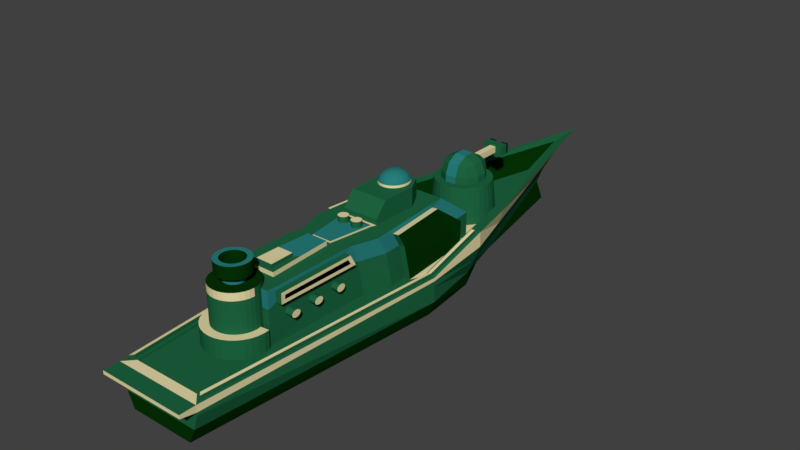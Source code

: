 # Source: ship01-main_warship01_pay.blend  (saved by Blender 2.79.0; exported with 4.5.12 LTS)
import bpy
from mathutils import Matrix  # noqa: F401  (used for matrix-valued properties, if any)

bpy.ops.wm.read_factory_settings(use_empty=True)
scene = bpy.context.scene
scene.name = 'Scene'

# ---- collections
col_collection_1 = bpy.data.collections.new('Collection 1'); scene.collection.children.link(col_collection_1)

# ---- materials (node trees are filled in below, after node groups)
mat_material_017 = bpy.data.materials.new('Material.017')
mat_material_017.alpha_threshold = 0.0
mat_material_017.use_transparent_shadow = False
mat_material_017.diffuse_color = (0.01339, 0.1329, 0.05372, 1.0)
mat_material_017.roughness = 0.5
mat_material_017.specular_intensity = 0.0
mat_material_018 = bpy.data.materials.new('Material.018')
mat_material_018.alpha_threshold = 0.0
mat_material_018.use_transparent_shadow = False
mat_material_018.diffuse_color = (0.001768, 0.0331, 0.001548, 1.0)
mat_material_018.roughness = 0.5
mat_material_018.specular_intensity = 0.0
mat_material_019 = bpy.data.materials.new('Material.019')
mat_material_019.alpha_threshold = 0.0
mat_material_019.use_transparent_shadow = False
mat_material_019.diffuse_color = (0.02107, 0.214, 0.2045, 1.0)
mat_material_019.roughness = 0.5
mat_material_019.specular_intensity = 0.0
mat_material_020 = bpy.data.materials.new('Material.020')
mat_material_020.alpha_threshold = 0.0
mat_material_020.use_transparent_shadow = False
mat_material_020.diffuse_color = (0.7874, 0.7033, 0.3951, 1.0)
mat_material_020.roughness = 0.5
mat_material_021 = bpy.data.materials.new('Material.021')
mat_material_021.alpha_threshold = 0.0
mat_material_021.use_transparent_shadow = False
mat_material_021.diffuse_color = (0.0, 0.0, 0.0, 1.0)
mat_material_021.roughness = 0.5
mat_material_021.specular_intensity = 0.0

# ---- material node trees

# ---- world
world_world = bpy.data.worlds.new('World'); scene.world = world_world
world_world.color = (0.05088, 0.05088, 0.05088)
world_world.use_sun_shadow = False
world_world.sun_shadow_jitter_overblur = 0.0
world_world.cycles.sampling_method = 'MANUAL'

# ---- meshes
me_circle = bpy.data.meshes.new('Circle')
me_circle.from_pydata([(0.1574, -0.03201, 1.397), (0.1746, -0.0337, 1.397), (0.1911, -0.03871, 1.397), (0.2063, -0.04684, 1.397), (0.2197, -0.05779, 1.397), (0.2306, -0.07113, 1.397), (0.2388, -0.08634, 1.397), (0.2438, -0.1029, 1.397), (0.2455, -0.12, 1.397), (0.2438, -0.1372, 1.397), (0.2388, -0.1537, 1.397), (0.2306, -0.1689, 1.397), (0.2197, -0.1823, 1.397), (0.2063, -0.1932, 1.397), (0.1911, -0.2014, 1.397), (0.1746, -0.2064, 1.397), (0.1574, -0.2081, 1.397), (0.1403, -0.2064, 1.397), (0.1237, -0.2014, 1.397), (0.1085, -0.1932, 1.397), (0.09519, -0.1823, 1.397), (0.08424, -0.1689, 1.397), (0.07611, -0.1537, 1.397), (0.0711, -0.1372, 1.397), (0.06941, -0.12, 1.397), (0.0711, -0.1029, 1.397), (0.07611, -0.08634, 1.397), (0.08424, -0.07113, 1.397), (0.09519, -0.05779, 1.397), (0.1085, -0.04684, 1.397), (0.1237, -0.03871, 1.397), (0.1403, -0.0337, 1.397), (-0.5886, -1.825, 0.5949), (0.6322, -1.825, 0.5949), (-0.5886, -1.827, 0.5791), (0.6322, -1.827, 0.5791), (-0.5886, -1.831, 0.5639), (0.6322, -1.831, 0.5639), (-0.5886, -1.839, 0.5499), (0.6322, -1.839, 0.5499), (-0.5886, -1.849, 0.5377), (0.6322, -1.849, 0.5377), (-0.5886, -1.861, 0.5276), (0.6322, -1.861, 0.5276), (-0.5886, -1.875, 0.5201), (0.6322, -1.875, 0.5201), (-0.5886, -1.89, 0.5155), (0.6322, -1.89, 0.5155), (-0.5886, -1.906, 0.5139), (0.6322, -1.906, 0.5139), (-0.5886, -1.922, 0.5155), (0.6322, -1.922, 0.5155), (-0.5886, -1.937, 0.5201), (0.6322, -1.937, 0.5201), (-0.5886, -1.951, 0.5276), (0.6322, -1.951, 0.5276), (-0.5886, -1.963, 0.5377), (0.6322, -1.963, 0.5377), (-0.5886, -1.973, 0.5499), (0.6322, -1.973, 0.5499), (-0.5886, -1.981, 0.5639), (0.6322, -1.981, 0.5639), (-0.5886, -1.985, 0.5791), (0.6322, -1.985, 0.5791), (-0.5886, -1.987, 0.5949), (0.6322, -1.987, 0.5949), (-0.5886, -1.985, 0.6107), (0.6322, -1.985, 0.6107), (-0.5886, -1.981, 0.6259), (0.6322, -1.981, 0.6259), (-0.5886, -1.973, 0.6399), (0.6322, -1.973, 0.6399), (-0.5886, -1.963, 0.6521), (0.6322, -1.963, 0.6521), (-0.5886, -1.951, 0.6622), (0.6322, -1.951, 0.6622), (-0.5886, -1.937, 0.6697), (0.6322, -1.937, 0.6697), (-0.5886, -1.922, 0.6743), (0.6322, -1.922, 0.6743), (-0.5886, -1.906, 0.6758), (0.6322, -1.906, 0.6758), (-0.5886, -1.89, 0.6743), (0.6322, -1.89, 0.6743), (-0.5886, -1.875, 0.6697), (0.6322, -1.875, 0.6697), (-0.5886, -1.861, 0.6622), (0.6322, -1.861, 0.6622), (-0.5886, -1.849, 0.6521), (0.6322, -1.849, 0.6521), (-0.5886, -1.839, 0.6399), (0.6322, -1.839, 0.6399), (-0.5886, -1.831, 0.6259), (0.6322, -1.831, 0.6259), (-0.5886, -1.827, 0.6107), (0.6322, -1.827, 0.6107), (-0.5886, -1.371, 0.5949), (0.6322, -1.371, 0.5949), (-0.5886, -1.373, 0.5791), (0.6322, -1.373, 0.5791), (-0.5886, -1.377, 0.5639), (0.6322, -1.377, 0.5639), (-0.5886, -1.385, 0.5499), (0.6322, -1.385, 0.5499), (-0.5886, -1.395, 0.5377), (0.6322, -1.395, 0.5377), (-0.5886, -1.407, 0.5276), (0.6322, -1.407, 0.5276), (-0.5886, -1.421, 0.5201), (0.6322, -1.421, 0.5201), (-0.5886, -1.436, 0.5155), (0.6322, -1.436, 0.5155), (-0.5886, -1.452, 0.5139), (0.6322, -1.452, 0.5139), (-0.5886, -1.468, 0.5155), (0.6322, -1.468, 0.5155), (-0.5886, -1.483, 0.5201), (0.6322, -1.483, 0.5201), (-0.5886, -1.497, 0.5276), (0.6322, -1.497, 0.5276), (-0.5886, -1.509, 0.5377), (0.6322, -1.509, 0.5377), (-0.5886, -1.519, 0.5499), (0.6322, -1.519, 0.5499), (-0.5886, -1.527, 0.5639), (0.6322, -1.527, 0.5639), (-0.5886, -1.531, 0.5791), (0.6322, -1.531, 0.5791), (-0.5886, -1.533, 0.5949), (0.6322, -1.533, 0.5949), (-0.5886, -1.531, 0.6107), (0.6322, -1.531, 0.6107), (-0.5886, -1.527, 0.6259), (0.6322, -1.527, 0.6259), (-0.5886, -1.519, 0.6399), (0.6322, -1.519, 0.6399), (-0.5886, -1.509, 0.6521), (0.6322, -1.509, 0.6521), (-0.5886, -1.497, 0.6622), (0.6322, -1.497, 0.6622), (-0.5886, -1.483, 0.6697), (0.6322, -1.483, 0.6697), (-0.5886, -1.468, 0.6743), (0.6322, -1.468, 0.6743), (-0.5886, -1.452, 0.6758), (0.6322, -1.452, 0.6758), (-0.5886, -1.436, 0.6743), (0.6322, -1.436, 0.6743), (-0.5886, -1.421, 0.6697), (0.6322, -1.421, 0.6697), (-0.5886, -1.407, 0.6622), (0.6322, -1.407, 0.6622), (-0.5886, -1.395, 0.6521), (0.6322, -1.395, 0.6521), (-0.5886, -1.385, 0.6399), (0.6322, -1.385, 0.6399), (-0.5886, -1.377, 0.6259), (0.6322, -1.377, 0.6259), (-0.5886, -1.373, 0.6107), (0.6322, -1.373, 0.6107), (-0.5886, -0.9129, 0.5949), (0.6322, -0.9129, 0.5949), (-0.5886, -0.9145, 0.5791), (0.6322, -0.9145, 0.5791), (-0.5886, -0.9191, 0.5639), (0.6322, -0.9191, 0.5639), (-0.5886, -0.9266, 0.5499), (0.6322, -0.9266, 0.5499), (-0.5886, -0.9367, 0.5377), (0.6322, -0.9367, 0.5377), (-0.5886, -0.9489, 0.5276), (0.6322, -0.9489, 0.5276), (-0.5886, -0.9629, 0.5201), (0.6322, -0.9629, 0.5201), (-0.5886, -0.9781, 0.5155), (0.6322, -0.9781, 0.5155), (-0.5886, -0.9939, 0.5139), (0.6322, -0.9939, 0.5139), (-0.5886, -1.01, 0.5155), (0.6322, -1.01, 0.5155), (-0.5886, -1.025, 0.5201), (0.6322, -1.025, 0.5201), (-0.5886, -1.039, 0.5276), (0.6322, -1.039, 0.5276), (-0.5886, -1.051, 0.5377), (0.6322, -1.051, 0.5377), (-0.5886, -1.061, 0.5499), (0.6322, -1.061, 0.5499), (-0.5886, -1.069, 0.5639), (0.6322, -1.069, 0.5639), (-0.5886, -1.073, 0.5791), (0.6322, -1.073, 0.5791), (-0.5886, -1.075, 0.5949), (0.6322, -1.075, 0.5949), (-0.5886, -1.073, 0.6107), (0.6322, -1.073, 0.6107), (-0.5886, -1.069, 0.6259), (0.6322, -1.069, 0.6259), (-0.5886, -1.061, 0.6399), (0.6322, -1.061, 0.6399), (-0.5886, -1.051, 0.6521), (0.6322, -1.051, 0.6521), (-0.5886, -1.039, 0.6622), (0.6322, -1.039, 0.6622), (-0.5886, -1.025, 0.6697), (0.6322, -1.025, 0.6697), (-0.5886, -1.01, 0.6743), (0.6322, -1.01, 0.6743), (-0.5886, -0.9939, 0.6758), (0.6322, -0.9939, 0.6758), (-0.5886, -0.9781, 0.6743), (0.6322, -0.9781, 0.6743), (-0.5886, -0.9629, 0.6697), (0.6322, -0.9629, 0.6697), (-0.5886, -0.9489, 0.6622), (0.6322, -0.9489, 0.6622), (-0.5886, -0.9367, 0.6521), (0.6322, -0.9367, 0.6521), (-0.5886, -0.9266, 0.6399), (0.6322, -0.9266, 0.6399), (-0.5886, -0.9191, 0.6259), (0.6322, -0.9191, 0.6259), (-0.5886, -0.9145, 0.6107), (0.6322, -0.9145, 0.6107), (-0.1049, -0.03201, 1.396), (-0.08773, -0.0337, 1.396), (-0.07122, -0.03871, 1.396), (-0.056, -0.04684, 1.396), (-0.04266, -0.05779, 1.396), (-0.03171, -0.07113, 1.396), (-0.02358, -0.08634, 1.396), (-0.01857, -0.1029, 1.396), (-0.01688, -0.12, 1.396), (-0.01857, -0.1372, 1.396), (-0.02358, -0.1537, 1.396), (-0.03171, -0.1689, 1.396), (-0.04266, -0.1823, 1.396), (-0.056, -0.1932, 1.396), (-0.07122, -0.2014, 1.396), (-0.08773, -0.2064, 1.396), (-0.1049, -0.2081, 1.396), (-0.1221, -0.2064, 1.396), (-0.1386, -0.2014, 1.396), (-0.1538, -0.1932, 1.396), (-0.1671, -0.1823, 1.396), (-0.1781, -0.1689, 1.396), (-0.1862, -0.1537, 1.396), (-0.1912, -0.1372, 1.396), (-0.1929, -0.12, 1.396), (-0.1912, -0.1029, 1.396), (-0.1862, -0.08634, 1.396), (-0.1781, -0.07113, 1.396), (-0.1671, -0.05779, 1.396), (-0.1538, -0.04684, 1.396), (-0.1386, -0.03871, 1.396), (-0.1221, -0.0337, 1.396), (-0.01529, 5.301, -0.8476), (0.5562, -3.865, -0.8476), (-0.5868, -3.865, -0.8476), (-0.01529, 5.632, 0.5412), (0.6519, -3.682, 0.09156), (-0.6825, -3.682, 0.09156), (-0.01529, 5.108, -0.3107), (-0.01529, 5.269, -0.0715), (-0.01529, 5.611, 0.2082), (0.6734, -3.865, -0.4957), (0.7564, -3.865, -0.1438), (0.7564, -3.865, -0.07472), (-0.704, -3.865, -0.4957), (-0.787, -3.865, -0.1438), (-0.787, -3.865, -0.07472), (0.4771, 2.609, -0.8485), (0.8614, 1.73, -0.8476), (-0.892, 1.73, -0.8476), (-0.45, 2.61, -0.8476), (0.7648, 2.576, 0.5576), (0.9974, 1.669, 0.538), (-1.028, 1.669, 0.538), (-0.7954, 2.576, 0.5576), (-0.9341, 1.73, -0.4957), (-0.6475, 2.61, -0.4957), (-1.048, 1.73, -0.1438), (-0.7204, 2.61, -0.1438), (-1.148, 1.73, 0.2082), (-0.8194, 2.61, 0.2082), (0.6846, 2.61, -0.4957), (0.9035, 1.73, -0.4957), (0.7579, 2.61, -0.1438), (1.018, 1.73, -0.1438), (0.8574, 2.61, 0.2082), (1.117, 1.73, 0.2082), (0.9728, 0.6192, -0.8476), (0.9577, 0.6246, 0.08073), (1.075, 0.6192, -0.4957), (1.075, 0.6192, -0.1438), (1.075, 0.6192, -0.0005805), (-1.003, 0.6192, -0.8476), (-0.9882, 0.6246, 0.08073), (-1.105, 0.6192, -0.4957), (-1.105, 0.6192, -0.1438), (-1.105, 0.6192, -0.0005805), (0.7564, -4.143, -0.0005811), (0.7564, -4.143, 0.08171), (-0.787, -4.143, -0.0005811), (-0.787, -4.143, 0.08171), (1.013, 0.6218, 0.08328), (0.704, -3.733, 0.08376), (-0.7346, -3.733, 0.08376), (-0.01529, 6.349, 0.5945), (0.9401, 2.61, 0.5601), (1.053, 1.674, 0.5362), (-1.044, 0.6218, 0.08328), (-1.084, 1.674, 0.5362), (-0.9707, 2.61, 0.5601), (0.896, 0.6629, 0.03568), (0.5886, -3.667, 0.0472), (-0.6192, -3.667, 0.0472), (-0.01529, 5.051, 0.09738), (0.7648, 2.612, 0.09106), (0.9375, 1.753, 0.09263), (-0.9266, 0.6629, 0.03568), (-0.9681, 1.753, 0.09263), (-0.6607, 2.612, 0.09106), (1.075, 0.6192, 0.08171), (0.7564, -3.865, 0.08171), (-1.105, 0.6192, 0.08171), (-1.148, 1.73, 0.5601), (1.117, 1.73, 0.5601), (-0.787, -3.865, 0.08171), (0.896, 0.6272, 0.0823), (0.5886, -3.703, 0.09382), (-0.9266, 0.6272, 0.0823), (-0.9681, 1.718, 0.5592), (0.9375, 1.718, 0.5592), (-0.6192, -3.703, 0.09382), (1.013, 0.6057, 0.1604), (0.9577, 0.6085, 0.1579), (-1.044, 0.6057, 0.1604), (-0.9882, 0.6085, 0.1579), (0.704, -3.749, 0.1609), (-1.084, 1.658, 0.6134), (1.053, 1.658, 0.6134), (-0.7346, -3.749, 0.1609), (0.6519, -3.698, 0.1687), (-1.028, 1.653, 0.6152), (0.9974, 1.653, 0.6152), (-0.6825, -3.698, 0.1687), (-0.154, -0.736, 1.224), (0.197, -0.736, 1.224), (-0.5824, 1.726, 0.6445), (0.6255, 1.723, 0.6443), (0.4912, -2.141, 1.148), (-0.4464, -2.14, 1.153), (-0.4823, 1.24, 1.133), (0.5254, 1.238, 1.132), (0.1481, 1.248, 1.282), (0.3616, 0.9436, 1.224), (0.4606, 1.405, 1.224), (0.3616, 0.9436, 1.677), (0.1481, 1.248, 1.619), (-0.3186, 0.9393, 1.224), (-0.1042, 1.248, 1.282), (-0.4187, 1.407, 1.224), (-0.1042, 1.248, 1.619), (-0.3186, 0.9393, 1.677), (0.02183, 0.9761, 1.964), (0.02183, 1.028, 1.949), (0.02183, 1.076, 1.923), (0.02183, 1.118, 1.889), (0.02183, 1.152, 1.847), (0.02183, 1.178, 1.799), (0.02183, 1.193, 1.747), (0.02183, 1.199, 1.693), (0.02183, 1.193, 1.639), (0.02183, 1.076, 1.464), (0.03152, 0.975, 1.964), (0.04084, 1.026, 1.949), (0.04943, 1.073, 1.923), (0.05696, 1.114, 1.889), (0.06314, 1.148, 1.847), (0.06773, 1.173, 1.799), (0.07055, 1.188, 1.747), (0.07151, 1.193, 1.693), (0.07055, 1.188, 1.639), (0.06773, 1.173, 1.588), (0.06314, 1.148, 1.54), (0.05696, 1.114, 1.498), (0.04943, 1.073, 1.464), (0.04084, 1.026, 1.438), (0.03152, 0.975, 1.422), (0.04084, 0.972, 1.964), (0.05912, 1.02, 1.949), (0.07597, 1.064, 1.923), (0.09073, 1.103, 1.889), (0.1029, 1.134, 1.847), (0.1119, 1.158, 1.799), (0.1174, 1.173, 1.747), (0.1193, 1.178, 1.693), (0.1174, 1.173, 1.639), (0.1119, 1.158, 1.588), (0.1029, 1.134, 1.54), (0.09073, 1.103, 1.498), (0.07597, 1.064, 1.464), (0.05912, 1.02, 1.438), (0.04084, 0.972, 1.422), (0.04943, 0.967, 1.964), (0.07597, 1.01, 1.949), (0.1004, 1.05, 1.923), (0.1219, 1.085, 1.889), (0.1395, 1.113, 1.847), (0.1525, 1.134, 1.799), (0.1606, 1.148, 1.747), (0.1633, 1.152, 1.693), (0.1606, 1.148, 1.639), (0.1525, 1.134, 1.588), (0.1395, 1.113, 1.54), (0.1219, 1.085, 1.498), (0.1004, 1.05, 1.464), (0.07597, 1.01, 1.438), (0.04943, 0.967, 1.422), (0.05696, 0.9603, 1.964), (0.09073, 0.9969, 1.949), (0.1219, 1.031, 1.923), (0.1491, 1.06, 1.889), (0.1715, 1.085, 1.847), (0.1882, 1.103, 1.799), (0.1984, 1.114, 1.747), (0.2019, 1.118, 1.693), (0.1984, 1.114, 1.639), (0.1882, 1.103, 1.588), (0.1715, 1.085, 1.54), (0.1491, 1.06, 1.498), (0.1219, 1.031, 1.464), (0.09073, 0.9969, 1.438), (0.05696, 0.9603, 1.422), (0.06314, 0.9521, 1.964), (0.1029, 0.9809, 1.949), (0.1395, 1.007, 1.923), (0.1715, 1.031, 1.889), (0.1979, 1.05, 1.847), (0.2174, 1.064, 1.799), (0.2295, 1.073, 1.747), (0.2335, 1.076, 1.693), (0.2295, 1.073, 1.639), (0.2174, 1.064, 1.588), (0.1979, 1.05, 1.54), (0.1715, 1.031, 1.498), (0.1395, 1.007, 1.464), (0.1029, 0.9809, 1.438), (0.06314, 0.9521, 1.422), (0.06773, 0.9428, 1.964), (0.1119, 0.9626, 1.949), (0.1525, 0.9809, 1.923), (0.1882, 0.9969, 1.889), (0.2174, 1.01, 1.847), (0.2392, 1.02, 1.799), (0.2526, 1.026, 1.747), (0.2571, 1.028, 1.693), (0.2526, 1.026, 1.639), (0.2392, 1.02, 1.588), (0.2174, 1.01, 1.54), (0.1882, 0.9969, 1.498), (0.1525, 0.9809, 1.464), (0.1119, 0.9626, 1.438), (0.06773, 0.9428, 1.422), (0.07055, 0.9326, 1.964), (0.1174, 0.9428, 1.949), (0.1606, 0.9521, 1.923), (0.1984, 0.9603, 1.889), (0.2295, 0.967, 1.847), (0.2526, 0.972, 1.799), (0.2668, 0.975, 1.747), (0.2716, 0.9761, 1.693), (0.2668, 0.975, 1.639), (0.2526, 0.972, 1.588), (0.2295, 0.967, 1.54), (0.1984, 0.9603, 1.498), (0.1606, 0.9521, 1.464), (0.1174, 0.9428, 1.438), (0.07055, 0.9326, 1.422), (0.07151, 0.9221, 1.964), (0.1193, 0.9221, 1.949), (0.1633, 0.9221, 1.923), (0.2019, 0.9221, 1.889), (0.2335, 0.9221, 1.847), (0.2571, 0.9221, 1.799), (0.2716, 0.9221, 1.747), (0.2765, 0.9221, 1.693), (0.2716, 0.9221, 1.639), (0.2571, 0.9221, 1.588), (0.2335, 0.9221, 1.54), (0.2019, 0.9221, 1.498), (0.1633, 0.9221, 1.464), (0.1193, 0.9221, 1.438), (0.07151, 0.9221, 1.422), (0.07055, 0.9116, 1.964), (0.1174, 0.9015, 1.949), (0.1606, 0.8922, 1.923), (0.1984, 0.884, 1.889), (0.2295, 0.8773, 1.847), (0.2526, 0.8723, 1.799), (0.2668, 0.8692, 1.747), (0.2716, 0.8682, 1.693), (0.2668, 0.8692, 1.639), (0.2526, 0.8723, 1.588), (0.2295, 0.8773, 1.54), (0.1984, 0.884, 1.498), (0.1606, 0.8922, 1.464), (0.1174, 0.9015, 1.438), (0.07055, 0.9116, 1.422), (0.06773, 0.9015, 1.964), (0.1119, 0.8816, 1.949), (0.1525, 0.8634, 1.923), (0.1882, 0.8473, 1.889), (0.2174, 0.8342, 1.847), (0.2392, 0.8244, 1.799), (0.2526, 0.8184, 1.747), (0.2571, 0.8163, 1.693), (0.2526, 0.8184, 1.639), (0.2392, 0.8244, 1.588), (0.2174, 0.8342, 1.54), (0.1882, 0.8473, 1.498), (0.1525, 0.8634, 1.464), (0.1119, 0.8816, 1.438), (0.06773, 0.9015, 1.422), (0.06314, 0.8922, 1.964), (0.1029, 0.8634, 1.949), (0.1395, 0.8368, 1.923), (0.1715, 0.8135, 1.889), (0.1979, 0.7944, 1.847), (0.2174, 0.7802, 1.799), (0.2295, 0.7715, 1.747), (0.2335, 0.7685, 1.693), (0.2295, 0.7715, 1.639), (0.2174, 0.7802, 1.588), (0.1979, 0.7944, 1.54), (0.1715, 0.8135, 1.498), (0.1395, 0.8368, 1.464), (0.1029, 0.8634, 1.438), (0.06314, 0.8922, 1.422), (0.05696, 0.884, 1.964), (0.09073, 0.8473, 1.949), (0.1219, 0.8135, 1.923), (0.1491, 0.7839, 1.889), (0.1715, 0.7596, 1.847), (0.1882, 0.7415, 1.799), (0.1984, 0.7304, 1.747), (0.2019, 0.7266, 1.693), (0.1984, 0.7304, 1.639), (0.1882, 0.7415, 1.588), (0.1715, 0.7596, 1.54), (0.1491, 0.7839, 1.498), (0.1219, 0.8135, 1.464), (0.09073, 0.8473, 1.438), (0.05696, 0.884, 1.422), (0.04943, 0.8773, 1.964), (0.07597, 0.8342, 1.949), (0.1004, 0.7944, 1.923), (0.1219, 0.7596, 1.889), (0.1395, 0.731, 1.847), (0.1525, 0.7098, 1.799), (0.1606, 0.6967, 1.747), (0.1633, 0.6923, 1.693), (0.1606, 0.6967, 1.639), (0.1525, 0.7098, 1.588), (0.1395, 0.731, 1.54), (0.1219, 0.7596, 1.498), (0.1004, 0.7944, 1.464), (0.07597, 0.8342, 1.438), (0.04943, 0.8773, 1.422), (0.02183, 0.9221, 1.417), (0.04084, 0.8723, 1.964), (0.05912, 0.8244, 1.949), (0.07597, 0.7802, 1.923), (0.09073, 0.7415, 1.889), (0.1029, 0.7098, 1.847), (0.1119, 0.6862, 1.799), (0.1174, 0.6716, 1.747), (0.1193, 0.6667, 1.693), (0.1174, 0.6716, 1.639), (0.1119, 0.6862, 1.588), (0.1029, 0.7098, 1.54), (0.09073, 0.7415, 1.498), (0.07597, 0.7802, 1.464), (0.05912, 0.8244, 1.438), (0.04084, 0.8723, 1.422), (0.03152, 0.8692, 1.964), (0.04084, 0.8184, 1.949), (0.04943, 0.7715, 1.923), (0.05696, 0.7304, 1.889), (0.06314, 0.6967, 1.847), (0.06773, 0.6716, 1.799), (0.07055, 0.6562, 1.747), (0.07151, 0.651, 1.693), (0.07055, 0.6562, 1.639), (0.06773, 0.6716, 1.588), (0.06314, 0.6967, 1.54), (0.05696, 0.7304, 1.498), (0.04943, 0.7715, 1.464), (0.04084, 0.8184, 1.438), (0.03152, 0.8692, 1.422), (0.02183, 0.8682, 1.964), (0.02183, 0.8163, 1.949), (0.02183, 0.7685, 1.923), (0.02183, 0.7266, 1.889), (0.02183, 0.6923, 1.847), (0.02183, 0.6667, 1.799), (0.02183, 0.651, 1.747), (0.02183, 0.6457, 1.693), (0.02183, 0.651, 1.639), (0.02183, 0.6667, 1.588), (0.02183, 0.6923, 1.54), (0.02183, 0.7266, 1.498), (0.02183, 0.7685, 1.464), (0.02183, 0.8163, 1.438), (0.02183, 0.8682, 1.422), (0.01214, 0.8692, 1.964), (0.002822, 0.8184, 1.949), (-0.005766, 0.7715, 1.923), (-0.01329, 0.7304, 1.889), (-0.01947, 0.6967, 1.847), (-0.02406, 0.6716, 1.799), (-0.02689, 0.6562, 1.747), (-0.02784, 0.651, 1.693), (-0.02689, 0.6562, 1.639), (-0.02406, 0.6716, 1.588), (-0.01947, 0.6967, 1.54), (-0.01329, 0.7304, 1.498), (-0.005766, 0.7715, 1.464), (0.002822, 0.8184, 1.438), (0.01214, 0.8692, 1.422), (0.002822, 0.8723, 1.964), (-0.01546, 0.8244, 1.949), (-0.0323, 0.7802, 1.923), (-0.04707, 0.7415, 1.889), (-0.05919, 0.7098, 1.847), (-0.06819, 0.6862, 1.799), (-0.07374, 0.6716, 1.747), (-0.07561, 0.6667, 1.693), (-0.07374, 0.6716, 1.639), (-0.06819, 0.6862, 1.588), (-0.05919, 0.7098, 1.54), (-0.04707, 0.7415, 1.498), (-0.0323, 0.7802, 1.464), (-0.01546, 0.8244, 1.438), (0.002822, 0.8723, 1.422), (-0.005766, 0.8773, 1.964), (-0.0323, 0.8342, 1.949), (-0.05676, 0.7944, 1.923), (-0.0782, 0.7596, 1.889), (-0.09579, 0.731, 1.847), (-0.1089, 0.7098, 1.799), (-0.1169, 0.6967, 1.747), (-0.1196, 0.6923, 1.693), (-0.1169, 0.6967, 1.639), (-0.1089, 0.7098, 1.588), (-0.09579, 0.731, 1.54), (-0.0782, 0.7596, 1.498), (-0.05676, 0.7944, 1.464), (-0.0323, 0.8342, 1.438), (-0.005766, 0.8773, 1.422), (0.02183, 0.9221, 1.97), (-0.01329, 0.884, 1.964), (-0.04707, 0.8473, 1.949), (-0.0782, 0.8135, 1.923), (-0.1055, 0.7839, 1.889), (-0.1279, 0.7596, 1.847), (-0.1445, 0.7415, 1.799), (-0.1548, 0.7304, 1.747), (-0.1582, 0.7266, 1.693), (-0.1548, 0.7304, 1.639), (-0.1445, 0.7415, 1.588), (-0.1279, 0.7596, 1.54), (-0.1055, 0.7839, 1.498), (-0.0782, 0.8135, 1.464), (-0.04707, 0.8473, 1.438), (-0.01329, 0.884, 1.422), (-0.01947, 0.8922, 1.964), (-0.05919, 0.8634, 1.949), (-0.09579, 0.8368, 1.923), (-0.1279, 0.8135, 1.889), (-0.1542, 0.7944, 1.847), (-0.1738, 0.7802, 1.799), (-0.1858, 0.7715, 1.747), (-0.1899, 0.7685, 1.693), (-0.1858, 0.7715, 1.639), (-0.1738, 0.7802, 1.588), (-0.1542, 0.7944, 1.54), (-0.1279, 0.8135, 1.498), (-0.09579, 0.8368, 1.464), (-0.05919, 0.8634, 1.438), (-0.01947, 0.8922, 1.422), (-0.02406, 0.9015, 1.964), (-0.06819, 0.8816, 1.949), (-0.1089, 0.8634, 1.923), (-0.1445, 0.8473, 1.889), (-0.1738, 0.8342, 1.847), (-0.1955, 0.8244, 1.799), (-0.2089, 0.8184, 1.747), (-0.2134, 0.8163, 1.693), (-0.2089, 0.8184, 1.639), (-0.1955, 0.8244, 1.588), (-0.1738, 0.8342, 1.54), (-0.1445, 0.8473, 1.498), (-0.1089, 0.8634, 1.464), (-0.06819, 0.8816, 1.438), (-0.02406, 0.9015, 1.422), (-0.02689, 0.9116, 1.964), (-0.07374, 0.9015, 1.949), (-0.1169, 0.8922, 1.923), (-0.1548, 0.884, 1.889), (-0.1858, 0.8773, 1.847), (-0.2089, 0.8723, 1.799), (-0.2231, 0.8692, 1.747), (-0.2279, 0.8682, 1.693), (-0.2231, 0.8692, 1.639), (-0.2089, 0.8723, 1.588), (-0.1858, 0.8773, 1.54), (-0.1548, 0.884, 1.498), (-0.1169, 0.8922, 1.464), (-0.07374, 0.9015, 1.438), (-0.02689, 0.9116, 1.422), (-0.02784, 0.9221, 1.964), (-0.07561, 0.9221, 1.949), (-0.1196, 0.9221, 1.923), (-0.1582, 0.9221, 1.889), (-0.1899, 0.9221, 1.847), (-0.2134, 0.9221, 1.799), (-0.2279, 0.9221, 1.747), (-0.2328, 0.9221, 1.693), (-0.2279, 0.9221, 1.639), (-0.2134, 0.9221, 1.588), (-0.1899, 0.9221, 1.54), (-0.1582, 0.9221, 1.498), (-0.1196, 0.9221, 1.464), (-0.07561, 0.9221, 1.438), (-0.02784, 0.9221, 1.422), (-0.02689, 0.9326, 1.964), (-0.07374, 0.9428, 1.949), (-0.1169, 0.9521, 1.923), (-0.1548, 0.9603, 1.889), (-0.1858, 0.967, 1.847), (-0.2089, 0.972, 1.799), (-0.2231, 0.975, 1.747), (-0.2279, 0.9761, 1.693), (-0.2231, 0.975, 1.639), (-0.2089, 0.972, 1.588), (-0.1858, 0.967, 1.54), (-0.1548, 0.9603, 1.498), (-0.1169, 0.9521, 1.464), (-0.07374, 0.9428, 1.438), (-0.02689, 0.9326, 1.422), (-0.02406, 0.9428, 1.964), (-0.06819, 0.9626, 1.949), (-0.1089, 0.9809, 1.923), (-0.1445, 0.9969, 1.889), (-0.1738, 1.01, 1.847), (-0.1955, 1.02, 1.799), (-0.2089, 1.026, 1.747), (-0.2134, 1.028, 1.693), (-0.2089, 1.026, 1.639), (-0.1955, 1.02, 1.588), (-0.1738, 1.01, 1.54), (-0.1445, 0.9969, 1.498), (-0.1089, 0.9809, 1.464), (-0.06819, 0.9626, 1.438), (-0.02406, 0.9428, 1.422), (-0.01947, 0.9521, 1.964), (-0.05919, 0.9809, 1.949), (-0.09579, 1.007, 1.923), (-0.1279, 1.031, 1.889), (-0.1542, 1.05, 1.847), (-0.1738, 1.064, 1.799), (-0.1858, 1.073, 1.747), (-0.1899, 1.076, 1.693), (-0.1858, 1.073, 1.639), (-0.1738, 1.064, 1.588), (-0.1542, 1.05, 1.54), (-0.1279, 1.031, 1.498), (-0.09579, 1.007, 1.464), (-0.05919, 0.9809, 1.438), (-0.01947, 0.9521, 1.422), (-0.01329, 0.9603, 1.964), (-0.04707, 0.9969, 1.949), (-0.0782, 1.031, 1.923), (-0.1055, 1.06, 1.889), (-0.1279, 1.085, 1.847), (-0.1445, 1.103, 1.799), (-0.1548, 1.114, 1.747), (-0.1582, 1.118, 1.693), (-0.1548, 1.114, 1.639), (-0.1445, 1.103, 1.588), (-0.1279, 1.085, 1.54), (-0.1055, 1.06, 1.498), (-0.0782, 1.031, 1.464), (-0.04707, 0.9969, 1.438), (-0.01329, 0.9603, 1.422), (-0.005766, 0.967, 1.964), (-0.0323, 1.01, 1.949), (-0.05676, 1.05, 1.923), (-0.0782, 1.085, 1.889), (-0.09579, 1.113, 1.847), (-0.1089, 1.134, 1.799), (-0.1169, 1.148, 1.747), (-0.1196, 1.152, 1.693), (-0.1169, 1.148, 1.639), (-0.1089, 1.134, 1.588), (-0.09579, 1.113, 1.54), (-0.0782, 1.085, 1.498), (-0.05676, 1.05, 1.464), (-0.0323, 1.01, 1.438), (-0.005766, 0.967, 1.422), (0.002822, 0.972, 1.964), (-0.01546, 1.02, 1.949), (-0.0323, 1.064, 1.923), (-0.04707, 1.103, 1.889), (-0.05919, 1.134, 1.847), (-0.06819, 1.158, 1.799), (-0.07374, 1.173, 1.747), (-0.07561, 1.178, 1.693), (-0.07374, 1.173, 1.639), (-0.06819, 1.158, 1.588), (-0.05919, 1.134, 1.54), (-0.04707, 1.103, 1.498), (-0.0323, 1.064, 1.464), (-0.01546, 1.02, 1.438), (0.002822, 0.972, 1.422), (0.01214, 0.975, 1.964), (0.002822, 1.026, 1.949), (-0.005766, 1.073, 1.923), (-0.01329, 1.114, 1.889), (-0.01947, 1.148, 1.847), (-0.02406, 1.173, 1.799), (-0.02689, 1.188, 1.747), (-0.02784, 1.193, 1.693), (-0.02689, 1.188, 1.639), (-0.02406, 1.173, 1.588), (-0.01947, 1.148, 1.54), (-0.01329, 1.114, 1.498), (-0.005766, 1.073, 1.464), (0.002822, 1.026, 1.438), (0.01214, 0.975, 1.422), (0.02183, 1.178, 1.588), (0.02183, 1.152, 1.54), (0.02183, 1.118, 1.498), (0.02183, 1.028, 1.438), (0.02183, 0.9761, 1.422), (0.6266, 0.1693, 1.134), (-0.5838, 0.1654, 1.135), (-0.452, -0.7522, 1.153), (0.4946, -0.7493, 1.148), (-0.4438, -2.139, 0.8993), (0.4871, -2.14, 0.9043), (-0.6117, 0.2731, 0.8327), (0.6544, 0.2767, 0.8328), (-0.4716, -0.6572, 0.8993), (0.5126, -0.6594, 0.9044), (-0.4429, -2.285, 0.8278), (-0.2329, -1.967, 1.224), (-0.4526, -0.6194, 1.224), (-0.4754, -0.4969, 0.8278), (0.2758, -1.967, 1.224), (0.4956, -0.6194, 1.224), (0.4858, -2.285, 0.8278), (0.5183, -0.4969, 0.8278), (0.6021, -2.07, 1.078), (0.6043, -0.7992, 1.078), (0.5942, -2.069, 0.9763), (0.618, -0.7618, 0.9764), (-0.5601, -2.065, 0.9754), (-0.5674, -2.065, 1.079), (-0.5715, -0.8047, 1.079), (-0.5858, -0.7659, 0.9755), (0.4858, -2.285, 1.224), (-0.4429, -2.285, 1.224), (0.3082, 0.03447, 1.224), (-0.2652, 0.03447, 1.224), (0.1706, -1.891, 1.324), (-0.1277, -1.891, 1.324), (0.2084, -0.8213, 1.324), (-0.1654, -0.8213, 1.324), (0.415, -1.083, 1.224), (-0.3721, -1.083, 1.224), (0.2421, -1.394, 1.224), (-0.1992, -1.394, 1.224), (0.1606, -1.47, 1.324), (-0.1177, -1.47, 1.324), (0.2758, -1.967, 1.324), (-0.2329, -1.967, 1.324), (-0.1992, -1.394, 1.324), (0.2421, -1.394, 1.324), (0.1706, -1.891, 1.401), (-0.1277, -1.891, 1.401), (-0.1177, -1.47, 1.401), (0.1606, -1.47, 1.401), (0.196, 1.248, 1.224), (0.196, 1.248, 1.677), (-0.1521, 1.248, 1.677), (-0.1521, 1.248, 1.224), (0.1481, 1.2, 1.282), (0.1481, 1.2, 1.619), (-0.1042, 1.2, 1.619), (-0.1042, 1.2, 1.282), (0.3442, 0.1198, 1.224), (-0.3013, 0.1198, 1.224), (0.2084, -0.8213, 1.224), (-0.1654, -0.8213, 1.224), (0.3082, 0.03447, 1.262), (-0.2652, 0.03447, 1.262), (0.197, -0.736, 1.262), (-0.154, -0.736, 1.262), (0.3507, 0.3271, 1.677), (0.3442, 0.1198, 1.346), (-0.3013, 0.1198, 1.346), (-0.3078, 0.3271, 1.677), (-0.5677, 2.04, 0.6546), (-0.4649, 1.486, 1.224), (-0.5928, -0.1796, 1.224), (-0.626, -0.041, 0.8278), (-0.6961, 1.731, 0.6588), (-0.5961, 1.245, 1.147), (-0.6976, 0.1704, 1.149), (-0.7254, 0.2781, 0.847), (0.5078, 1.486, 1.224), (0.6106, 2.04, 0.6546), (0.6357, -0.1796, 1.224), (0.6689, -0.041, 0.8278), (0.6296, 1.242, 1.145), (0.7297, 1.727, 0.6575), (0.7308, 0.1739, 1.147), (0.7586, 0.2813, 0.8459), (0.002735, -2.257, 1.333), (0.03648, -2.26, 1.333), (0.06893, -2.27, 1.333), (0.09884, -2.286, 1.333), (0.1251, -2.307, 1.333), (0.1466, -2.333, 1.333), (0.1625, -2.363, 1.333), (0.1724, -2.396, 1.333), (0.1757, -2.43, 1.333), (0.1724, -2.463, 1.333), (0.1625, -2.496, 1.333), (0.1466, -2.526, 1.333), (0.1251, -2.552, 1.333), (0.09884, -2.573, 1.333), (0.06893, -2.589, 1.333), (0.03648, -2.599, 1.333), (0.002735, -2.603, 1.333), (-0.03101, -2.599, 1.333), (-0.06346, -2.589, 1.333), (-0.09337, -2.573, 1.333), (-0.1196, -2.552, 1.333), (-0.1411, -2.526, 1.333), (-0.1571, -2.496, 1.333), (-0.1669, -2.463, 1.333), (-0.1702, -2.43, 1.333), (-0.1669, -2.396, 1.333), (-0.1571, -2.363, 1.333), (-0.1411, -2.333, 1.333), (-0.1196, -2.307, 1.333), (-0.09337, -2.286, 1.333), (-0.06346, -2.27, 1.333), (-0.03101, -2.26, 1.333), (0.008194, 3.245, 0.9548), (-0.08949, 3.235, 0.9548), (-0.1834, 3.207, 0.9548), (-0.27, 3.161, 0.9548), (-0.3459, 3.098, 0.9548), (-0.4081, 3.023, 0.9548), (-0.4544, 2.936, 0.9548), (-0.4829, 2.842, 0.9548), (-0.4925, 2.744, 0.9548), (-0.4829, 2.647, 0.9548), (-0.4544, 2.553, 0.9548), (-0.4081, 2.466, 0.9548), (-0.3459, 2.39, 0.9548), (-0.27, 2.328, 0.9548), (-0.1834, 2.282, 0.9548), (-0.08949, 2.253, 0.9548), (0.008194, 2.244, 0.9548), (0.1059, 2.253, 0.9548), (0.1998, 2.282, 0.9548), (0.2864, 2.328, 0.9548), (0.3622, 2.39, 0.9548), (0.4245, 2.466, 0.9548), (0.4708, 2.553, 0.9548), (0.4993, 2.647, 0.9548), (0.5089, 2.744, 0.9548), (0.4993, 2.842, 0.9548), (0.4708, 2.936, 0.9548), (0.4245, 3.023, 0.9548), (0.3622, 3.098, 0.9548), (0.2864, 3.161, 0.9548), (0.1998, 3.207, 0.9548), (0.1059, 3.235, 0.9548), (-0.07349, -2.046, 1.224), (-0.1468, -2.069, 1.224), (-0.2143, -2.105, 1.224), (-0.2735, -2.153, 1.224), (-0.3221, -2.212, 1.224), (-0.3599, -2.285, 1.224), (-0.3582, -2.28, 1.224), (0.3637, -2.28, 1.224), (0.3654, -2.285, 1.224), (0.07896, -2.046, 1.224), (0.002735, -2.039, 1.224), (0.1523, -2.069, 1.224), (0.2198, -2.105, 1.224), (0.279, -2.153, 1.224), (0.3276, -2.212, 1.224), (-0.3599, -2.285, 0.8278), (0.3654, -2.285, 0.8278), (-0.5774, 1.722, 0.09101), (0.6204, 1.719, 0.09082), (-0.691, 1.727, 0.09127), (0.7244, 1.723, 0.09106), (0.7822, 0.3877, 0.03642), (-0.7491, 0.3847, 0.03642), (0.6776, 0.3814, 0.03643), (-0.6349, 0.3778, 0.03644), (-0.6513, 0.06481, 0.03727), (-0.4927, -0.4036, 0.03852), (-0.4429, -2.285, 0.04352), (-0.3599, -2.285, 0.04352), (-0.3805, -2.506, 0.04411), (-0.388, -2.43, 0.04391), (-0.3221, -2.647, 0.04449), (-0.3582, -2.579, 0.04431), (-0.3805, -2.353, 0.04371), (0.6942, 0.06481, 0.03727), (0.5356, -0.4036, 0.03852), (0.4858, -2.285, 0.04352), (0.3654, -2.285, 0.04352), (0.2198, -2.754, 0.04477), (0.002735, -2.82, 0.04495), (0.1523, -2.791, 0.04487), (-0.07349, -2.813, 0.04493), (-0.2735, -2.706, 0.04464), (0.3935, -2.43, 0.04391), (0.3637, -2.579, 0.04431), (0.279, -2.706, 0.04464), (-0.2143, -2.754, 0.04477), (0.07896, -2.813, 0.04493), (0.3859, -2.506, 0.04411), (0.3276, -2.647, 0.04449), (0.3859, -2.353, 0.04371), (-0.1468, -2.791, 0.04487), (-0.07857, 3.299, 0.09284), (0.008194, 3.307, 0.09286), (0.09496, 3.299, 0.09284), (0.3209, 3.212, 0.09261), (0.244, 3.253, 0.09272), (-0.1016, 3.296, 0.09283), (0.2014, 3.271, 0.09277), (0.118, 3.296, 0.09283), (-0.185, 3.271, 0.09277), (-0.2072, 3.264, 0.09275), (-0.2841, 3.223, 0.09264), (0.2236, 3.264, 0.09275), (0.3883, 3.157, 0.09247), (-0.3045, 3.212, 0.09261), (-0.3719, 3.157, 0.09247), (0.4062, 3.142, 0.09243), (0.4208, 3.124, 0.09239), (-0.3898, 3.142, 0.09243), (0.4762, 3.057, 0.09221), (-0.4044, 3.124, 0.09239), (-0.4598, 3.057, 0.09221), (-0.5118, 2.96, 0.09196), (-0.501, 2.98, 0.09201), (0.5282, 2.96, 0.09196), (0.4871, 3.037, 0.09216), (0.5536, 2.876, 0.09174), (0.5711, 2.744, 0.0914), (0.5625, 2.831, 0.09163), (0.5603, 2.854, 0.09169), (-0.5372, 2.876, 0.09174), (-0.5439, 2.854, 0.09169), (-0.5461, 2.831, 0.09163), (-0.5547, 2.744, 0.0914), (0.5689, 2.721, 0.09134), (0.5603, 2.635, 0.09112), (-0.5525, 2.721, 0.09134), (-0.5439, 2.635, 0.09112), (0.5536, 2.613, 0.09106), (-0.5373, 2.613, 0.09106), (0.5283, 2.529, 0.09121), (0.5174, 2.509, 0.09125), (-0.5119, 2.529, 0.09121), (-0.4452, 2.414, 0.09142), (-0.4598, 2.432, 0.09139), (-0.501, 2.509, 0.09125), (-0.372, 2.332, 0.09157), (-0.3898, 2.346, 0.09154), (-0.2842, 2.265, 0.09169), (-0.3045, 2.276, 0.09167), (-0.2072, 2.224, 0.09177), (-0.1852, 2.218, 0.09178), (-0.1016, 2.192, 0.09183), (-0.5677, 2.04, 0.0921), (0.4062, 2.346, 0.09154), (0.4616, 2.414, 0.09142), (0.4762, 2.432, 0.09139), (0.3884, 2.332, 0.09157), (0.3209, 2.276, 0.09167), (0.3006, 2.265, 0.09169), (0.2236, 2.224, 0.09177), (0.2015, 2.218, 0.09178), (0.118, 2.192, 0.09183), (0.09506, 2.19, 0.09183), (-0.07867, 2.19, 0.09183), (0.008194, 2.181, 0.09185), (0.6106, 2.04, 0.0921), (-0.03171, -0.1689, 1.262), (-0.1049, -0.03201, 1.262), (-0.1221, -0.0337, 1.262), (-0.1386, -0.03871, 1.262), (-0.1862, -0.1537, 1.262), (-0.1781, -0.1689, 1.262), (-0.1912, -0.1372, 1.262), (-0.1671, -0.1823, 1.262), (-0.1221, -0.2064, 1.262), (-0.1049, -0.2081, 1.262), (-0.1386, -0.2014, 1.262), (-0.01857, -0.1029, 1.262), (-0.056, -0.04684, 1.262), (-0.01688, -0.12, 1.262), (-0.02358, -0.08634, 1.262), (-0.08773, -0.2064, 1.262), (-0.1671, -0.05779, 1.262), (-0.1538, -0.04684, 1.262), (-0.1781, -0.07113, 1.262), (-0.01857, -0.1372, 1.262), (-0.056, -0.1932, 1.262), (-0.04266, -0.1823, 1.262), (-0.02358, -0.1537, 1.262), (-0.1929, -0.12, 1.262), (-0.1538, -0.1932, 1.262), (-0.1912, -0.1029, 1.262), (-0.04266, -0.05779, 1.262), (-0.07122, -0.2014, 1.262), (-0.03171, -0.07113, 1.262), (-0.1862, -0.08634, 1.262), (-0.07122, -0.03871, 1.262), (-0.08773, -0.0337, 1.262), (0.5096, -1.039, 0.5276), (-0.4667, -1.039, 0.5276), (0.5117, -0.9129, 0.5949), (-0.4688, -0.9129, 0.5949), (0.5113, -0.9145, 0.6107), (-0.4684, -0.9145, 0.6107), (0.5109, -0.9191, 0.6259), (-0.468, -0.9191, 0.6259), (0.5087, -1.025, 0.6697), (-0.4658, -1.025, 0.6697), (0.5084, -1.039, 0.6622), (-0.4655, -1.039, 0.6622), (0.509, -1.01, 0.6743), (-0.4661, -1.01, 0.6743), (0.5082, -1.051, 0.6521), (-0.4653, -1.051, 0.6521), (0.5078, -1.073, 0.6107), (-0.4649, -1.073, 0.6107), (0.5078, -1.075, 0.5949), (-0.4649, -1.075, 0.5949), (0.5079, -1.069, 0.6259), (-0.465, -1.069, 0.6259), (0.5114, -0.9781, 0.5155), (-0.4685, -0.9781, 0.5155), (0.5122, -0.9266, 0.5499), (-0.4692, -0.9266, 0.5499), (0.5111, -0.9939, 0.5139), (-0.4682, -0.9939, 0.5139), (0.5118, -0.9629, 0.5201), (-0.4689, -0.9629, 0.5201), (0.5078, -1.073, 0.5791), (-0.4649, -1.073, 0.5791), (0.5103, -0.9367, 0.6521), (-0.4674, -0.9367, 0.6521), (0.5105, -0.9266, 0.6399), (-0.4676, -0.9266, 0.6399), (0.5101, -0.9489, 0.6622), (-0.4672, -0.9489, 0.6622), (0.5106, -1.01, 0.5155), (-0.4677, -1.01, 0.5155), (0.5086, -1.061, 0.5499), (-0.4657, -1.061, 0.5499), (0.5091, -1.051, 0.5377), (-0.4662, -1.051, 0.5377), (0.5101, -1.025, 0.5201), (-0.4672, -1.025, 0.5201), (0.5093, -0.9939, 0.6758), (-0.4663, -0.9939, 0.6758), (0.508, -1.061, 0.6399), (-0.4651, -1.061, 0.6399), (0.5095, -0.9781, 0.6743), (-0.4666, -0.9781, 0.6743), (0.5121, -0.9367, 0.5377), (-0.4692, -0.9367, 0.5377), (0.5081, -1.069, 0.5639), (-0.4652, -1.069, 0.5639), (0.512, -0.9489, 0.5276), (-0.4691, -0.9489, 0.5276), (0.5098, -0.9629, 0.6697), (-0.4669, -0.9629, 0.6697), (0.5121, -0.9191, 0.5639), (-0.4692, -0.9191, 0.5639), (0.5119, -0.9145, 0.5791), (-0.469, -0.9145, 0.5791), (0.5001, -1.497, 0.5276), (-0.4572, -1.497, 0.5276), (0.5024, -1.371, 0.5949), (-0.4595, -1.371, 0.5949), (0.5024, -1.373, 0.6107), (-0.4595, -1.373, 0.6107), (0.5023, -1.377, 0.6259), (-0.4594, -1.377, 0.6259), (-0.4576, -1.475, 0.672), (0.5004, -1.483, 0.6697), (-0.4575, -1.483, 0.6697), (0.5001, -1.497, 0.6622), (-0.4572, -1.497, 0.6622), (-0.4578, -1.468, 0.6743), (0.5005, -1.475, 0.672), (0.5007, -1.468, 0.6743), (0.4999, -1.509, 0.6521), (-0.457, -1.509, 0.6521), (0.4995, -1.531, 0.6107), (-0.4566, -1.531, 0.6107), (0.4995, -1.533, 0.5949), (-0.4566, -1.533, 0.5949), (0.4996, -1.527, 0.6259), (-0.4567, -1.527, 0.6259), (0.5012, -1.436, 0.5155), (-0.4583, -1.436, 0.5155), (0.5022, -1.385, 0.5499), (-0.4593, -1.385, 0.5499), (0.501, -1.452, 0.5139), (-0.458, -1.452, 0.5139), (0.5015, -1.421, 0.5201), (-0.4586, -1.421, 0.5201), (0.4995, -1.531, 0.5791), (-0.4566, -1.531, 0.5791), (0.502, -1.395, 0.6521), (-0.4591, -1.395, 0.6521), (0.5022, -1.385, 0.6399), (-0.4593, -1.385, 0.6399), (0.5019, -1.402, 0.6578), (-0.4589, -1.407, 0.6622), (-0.459, -1.402, 0.6578), (0.5018, -1.407, 0.6622), (0.5007, -1.468, 0.5155), (-0.4578, -1.468, 0.5155), (0.4997, -1.519, 0.5499), (-0.4568, -1.519, 0.5499), (0.4999, -1.509, 0.5377), (-0.457, -1.509, 0.5377), (0.5004, -1.483, 0.5201), (-0.4575, -1.483, 0.5201), (-0.458, -1.452, 0.6758), (0.501, -1.452, 0.6758), (0.4997, -1.519, 0.6399), (-0.4568, -1.519, 0.6399), (-0.4583, -1.436, 0.6743), (0.5012, -1.436, 0.6743), (0.502, -1.395, 0.5377), (-0.4591, -1.395, 0.5377), (0.4996, -1.527, 0.5639), (-0.4567, -1.527, 0.5639), (0.5018, -1.407, 0.5276), (-0.4589, -1.407, 0.5276), (-0.4586, -1.421, 0.6697), (0.5015, -1.421, 0.6697), (0.5023, -1.377, 0.5639), (-0.4594, -1.377, 0.5639), (0.5024, -1.373, 0.5791), (-0.4595, -1.373, 0.5791), (0.4919, -1.951, 0.5276), (-0.449, -1.951, 0.5276), (0.4942, -1.825, 0.5949), (-0.4513, -1.825, 0.5949), (0.4942, -1.827, 0.6107), (-0.4513, -1.827, 0.6107), (0.4941, -1.831, 0.6259), (-0.4512, -1.831, 0.6259), (0.4922, -1.937, 0.6697), (-0.4493, -1.937, 0.6697), (0.4919, -1.951, 0.6622), (-0.449, -1.951, 0.6622), (0.4924, -1.922, 0.6743), (-0.4495, -1.922, 0.6743), (0.4917, -1.963, 0.6521), (-0.4488, -1.963, 0.6521), (0.4913, -1.985, 0.6107), (-0.4484, -1.985, 0.6107), (0.4913, -1.987, 0.5949), (-0.4483, -1.987, 0.5949), (0.4914, -1.981, 0.6259), (-0.4485, -1.981, 0.6259), (0.493, -1.89, 0.5155), (-0.4501, -1.89, 0.5155), (0.4939, -1.839, 0.5499), (-0.451, -1.839, 0.5499), (0.4927, -1.906, 0.5139), (-0.4498, -1.906, 0.5139), (0.4933, -1.875, 0.5201), (-0.4504, -1.875, 0.5201), (0.4913, -1.985, 0.5791), (-0.4484, -1.985, 0.5791), (0.4938, -1.849, 0.6521), (-0.4509, -1.849, 0.6521), (0.4939, -1.839, 0.6399), (-0.451, -1.839, 0.6399), (0.4935, -1.861, 0.6622), (-0.4506, -1.861, 0.6622), (0.4924, -1.922, 0.5155), (-0.4495, -1.922, 0.5155), (0.4915, -1.973, 0.5499), (-0.4486, -1.973, 0.5499), (0.4917, -1.963, 0.5377), (-0.4488, -1.963, 0.5377), (0.4922, -1.937, 0.5201), (-0.4493, -1.937, 0.5201), (0.4927, -1.906, 0.6758), (-0.4498, -1.906, 0.6758), (0.4915, -1.973, 0.6399), (-0.4486, -1.973, 0.6399), (0.493, -1.89, 0.6743), (-0.4501, -1.89, 0.6743), (0.4938, -1.849, 0.5377), (-0.4509, -1.849, 0.5377), (0.4914, -1.981, 0.5639), (-0.4485, -1.981, 0.5639), (0.4935, -1.861, 0.5276), (-0.4506, -1.861, 0.5276), (0.4933, -1.875, 0.6697), (-0.4504, -1.875, 0.6697), (0.4941, -1.831, 0.5639), (-0.4512, -1.831, 0.5639), (0.4942, -1.827, 0.5791), (-0.4513, -1.827, 0.5791), (0.2306, -0.1689, 1.262), (0.1574, -0.03201, 1.262), (0.1403, -0.0337, 1.262), (0.1237, -0.03871, 1.262), (0.07611, -0.1537, 1.262), (0.08424, -0.1689, 1.262), (0.0711, -0.1372, 1.262), (0.09519, -0.1823, 1.262), (0.1403, -0.2064, 1.262), (0.1574, -0.2081, 1.262), (0.1237, -0.2014, 1.262), (0.2438, -0.1029, 1.262), (0.2063, -0.04684, 1.262), (0.2455, -0.12, 1.262), (0.2388, -0.08634, 1.262), (0.1746, -0.2064, 1.262), (0.09519, -0.05779, 1.262), (0.1085, -0.04684, 1.262), (0.1664, -0.03289, 1.262), (0.08424, -0.07113, 1.262), (0.2438, -0.1372, 1.262), (0.2063, -0.1932, 1.262), (0.2197, -0.1823, 1.262), (0.2388, -0.1537, 1.262), (0.06941, -0.12, 1.262), (0.1085, -0.1932, 1.262), (0.0711, -0.1029, 1.262), (0.2197, -0.05779, 1.262), (0.1911, -0.2014, 1.262), (0.2306, -0.07113, 1.262), (0.07611, -0.08634, 1.262), (0.08364, -0.07225, 1.262), (0.1911, -0.03871, 1.262), (0.1746, -0.0337, 1.262), (0.07896, -2.046, 1.333), (0.002735, -2.039, 1.333), (0.1523, -2.069, 1.333), (0.2198, -2.105, 1.333), (0.279, -2.153, 1.333), (0.3276, -2.212, 1.333), (0.3637, -2.28, 1.333), (0.3859, -2.353, 1.333), (0.3935, -2.43, 1.333), (0.3859, -2.506, 1.333), (0.3637, -2.579, 1.333), (0.3276, -2.647, 1.333), (0.279, -2.706, 1.333), (0.2198, -2.754, 1.333), (0.1523, -2.791, 1.333), (0.07896, -2.813, 1.333), (0.002735, -2.82, 1.333), (-0.07349, -2.813, 1.333), (-0.1468, -2.791, 1.333), (-0.2143, -2.754, 1.333), (-0.2735, -2.706, 1.333), (-0.3221, -2.647, 1.333), (-0.3582, -2.579, 1.333), (-0.3805, -2.506, 1.333), (-0.388, -2.43, 1.333), (-0.3805, -2.353, 1.333), (-0.3582, -2.28, 1.333), (-0.3221, -2.212, 1.333), (-0.2735, -2.153, 1.333), (-0.2143, -2.105, 1.333), (-0.1468, -2.069, 1.333), (-0.07349, -2.046, 1.333), (0.03648, -2.26, 1.508), (0.002735, -2.257, 1.508), (0.06893, -2.27, 1.508), (0.09884, -2.286, 1.508), (0.1251, -2.307, 1.508), (0.1466, -2.333, 1.508), (0.1625, -2.363, 1.508), (0.1724, -2.396, 1.508), (0.1757, -2.43, 1.508), (0.1724, -2.463, 1.508), (0.1625, -2.496, 1.508), (0.1466, -2.526, 1.508), (0.1251, -2.552, 1.508), (0.09884, -2.573, 1.508), (0.06893, -2.589, 1.508), (0.03648, -2.599, 1.508), (0.002735, -2.603, 1.508), (-0.03101, -2.599, 1.508), (-0.06346, -2.589, 1.508), (-0.09337, -2.573, 1.508), (-0.1196, -2.552, 1.508), (-0.1411, -2.526, 1.508), (-0.1571, -2.496, 1.508), (-0.1669, -2.463, 1.508), (-0.1702, -2.43, 1.508), (-0.1669, -2.396, 1.508), (-0.1571, -2.363, 1.508), (-0.1411, -2.333, 1.508), (-0.1196, -2.307, 1.508), (-0.09337, -2.286, 1.508), (-0.06346, -2.27, 1.508), (-0.03101, -2.26, 1.508), (0.05764, -2.153, 1.508), (0.002735, -2.148, 1.508), (0.1104, -2.17, 1.508), (0.1591, -2.196, 1.508), (0.2018, -2.231, 1.508), (0.2368, -2.273, 1.508), (0.2628, -2.322, 1.508), (0.2788, -2.375, 1.508), (0.2842, -2.43, 1.508), (0.2788, -2.484, 1.508), (0.2628, -2.537, 1.508), (0.2368, -2.586, 1.508), (0.2018, -2.629, 1.508), (0.1591, -2.664, 1.508), (0.1104, -2.69, 1.508), (0.05764, -2.706, 1.508), (0.002735, -2.711, 1.508), (-0.05217, -2.706, 1.508), (-0.105, -2.69, 1.508), (-0.1536, -2.664, 1.508), (-0.1963, -2.629, 1.508), (-0.2313, -2.586, 1.508), (-0.2573, -2.537, 1.508), (-0.2733, -2.484, 1.508), (-0.2787, -2.43, 1.508), (-0.2733, -2.375, 1.508), (-0.2573, -2.322, 1.508), (-0.2313, -2.273, 1.508), (-0.1963, -2.231, 1.508), (-0.1536, -2.196, 1.508), (-0.105, -2.17, 1.508), (-0.05217, -2.153, 1.508), (0.04086, -2.238, 1.783), (0.002735, -2.234, 1.783), (0.07753, -2.249, 1.783), (0.1113, -2.267, 1.783), (0.1409, -2.291, 1.783), (0.1652, -2.321, 1.783), (0.1833, -2.355, 1.783), (0.1944, -2.391, 1.783), (0.1982, -2.43, 1.783), (0.1944, -2.468, 1.783), (0.1833, -2.504, 1.783), (0.1652, -2.538, 1.783), (0.1409, -2.568, 1.783), (0.1113, -2.592, 1.783), (0.07753, -2.61, 1.783), (0.04086, -2.621, 1.783), (0.002735, -2.625, 1.783), (-0.03539, -2.621, 1.783), (-0.07206, -2.61, 1.783), (-0.1058, -2.592, 1.783), (-0.1355, -2.568, 1.783), (-0.1598, -2.538, 1.783), (-0.1778, -2.504, 1.783), (-0.189, -2.468, 1.783), (-0.1927, -2.43, 1.783), (-0.189, -2.391, 1.783), (-0.1778, -2.355, 1.783), (-0.1598, -2.321, 1.783), (-0.1355, -2.291, 1.783), (-0.1058, -2.267, 1.783), (-0.07206, -2.249, 1.783), (-0.03539, -2.238, 1.783), (0.05764, -2.153, 1.783), (0.002735, -2.148, 1.783), (0.1104, -2.17, 1.783), (0.1591, -2.196, 1.783), (0.2018, -2.231, 1.783), (0.2368, -2.273, 1.783), (0.2628, -2.322, 1.783), (0.2788, -2.375, 1.783), (0.2842, -2.43, 1.783), (0.2788, -2.484, 1.783), (0.2628, -2.537, 1.783), (0.2368, -2.586, 1.783), (0.2018, -2.629, 1.783), (0.1591, -2.664, 1.783), (0.1104, -2.69, 1.783), (0.05764, -2.706, 1.783), (0.002735, -2.711, 1.783), (-0.05217, -2.706, 1.783), (-0.105, -2.69, 1.783), (-0.1536, -2.664, 1.783), (-0.1963, -2.629, 1.783), (-0.2313, -2.586, 1.783), (-0.2573, -2.537, 1.783), (-0.2733, -2.484, 1.783), (-0.2787, -2.43, 1.783), (-0.2733, -2.375, 1.783), (-0.2573, -2.322, 1.783), (-0.2313, -2.273, 1.783), (-0.1963, -2.231, 1.783), (-0.1536, -2.196, 1.783), (-0.105, -2.17, 1.783), (-0.05217, -2.153, 1.783), (0.04086, -2.238, 1.609), (0.002735, -2.234, 1.609), (0.07753, -2.249, 1.609), (0.1113, -2.267, 1.609), (0.1409, -2.291, 1.609), (0.1652, -2.321, 1.609), (0.1833, -2.355, 1.609), (0.1944, -2.391, 1.609), (0.1982, -2.43, 1.609), (0.1944, -2.468, 1.609), (0.1833, -2.504, 1.609), (0.1652, -2.538, 1.609), (0.1409, -2.568, 1.609), (0.1113, -2.592, 1.609), (0.07753, -2.61, 1.609), (0.04086, -2.621, 1.609), (0.002735, -2.625, 1.609), (-0.03539, -2.621, 1.609), (-0.07206, -2.61, 1.609), (-0.1058, -2.592, 1.609), (-0.1355, -2.568, 1.609), (-0.1598, -2.538, 1.609), (-0.1778, -2.504, 1.609), (-0.189, -2.468, 1.609), (-0.1927, -2.43, 1.609), (-0.189, -2.391, 1.609), (-0.1778, -2.355, 1.609), (-0.1598, -2.321, 1.609), (-0.1355, -2.291, 1.609), (-0.1058, -2.267, 1.609), (-0.07206, -2.249, 1.609), (-0.03539, -2.238, 1.609), (-0.1468, -2.791, 1.16), (-0.2143, -2.754, 1.16), (-0.2735, -2.706, 1.16), (-0.3221, -2.647, 1.16), (-0.3582, -2.579, 1.16), (-0.3805, -2.506, 1.16), (-0.388, -2.43, 1.16), (-0.3805, -2.353, 1.16), (0.3859, -2.353, 1.16), (0.3935, -2.43, 1.16), (0.3859, -2.506, 1.16), (0.3637, -2.579, 1.16), (0.3276, -2.647, 1.16), (0.279, -2.706, 1.16), (0.2198, -2.754, 1.16), (0.1523, -2.791, 1.16), (0.07896, -2.813, 1.16), (0.002735, -2.82, 1.16), (-0.07349, -2.813, 1.16), (0.5995, -2.141, 1.149), (0.6029, -0.7496, 1.149), (0.5954, -2.14, 0.9052), (0.6209, -0.6597, 0.9054), (0.3833, -2.068, 1.068), (0.3856, -0.797, 1.067), (0.3755, -2.067, 0.9659), (0.3993, -0.7595, 0.9661), (-0.5615, -2.14, 0.9004), (-0.5642, -2.14, 1.154), (-0.5698, -0.7526, 1.154), (-0.5894, -0.6576, 0.9005), (-0.3318, -2.062, 0.9628), (-0.3392, -2.062, 1.066), (-0.3433, -0.802, 1.066), (-0.3576, -0.7632, 0.9629), (-0.1468, -2.791, 0.4629), (-0.2143, -2.754, 0.4629), (-0.2735, -2.706, 0.4628), (-0.3221, -2.647, 0.4627), (-0.3582, -2.579, 0.4626), (-0.3805, -2.506, 0.4624), (-0.388, -2.43, 0.4623), (-0.3805, -2.353, 0.4622), (0.3859, -2.353, 0.4622), (0.3935, -2.43, 0.4623), (0.3859, -2.506, 0.4624), (0.3637, -2.579, 0.4626), (0.3276, -2.647, 0.4627), (0.279, -2.706, 0.4628), (0.2198, -2.754, 0.4629), (0.1523, -2.791, 0.4629), (0.07896, -2.813, 0.463), (0.002735, -2.82, 0.463), (-0.07349, -2.813, 0.463), (-0.5226, -2.534, 0.04411), (-0.4921, -2.634, 0.04431), (-0.5328, -2.43, 0.04391), (-0.4426, -2.727, 0.04449), (-0.376, -2.808, 0.04464), (-0.5246, -2.339, 0.04371), (0.3003, -2.875, 0.04477), (0.3815, -2.808, 0.04464), (0.2077, -2.924, 0.04487), (-0.1018, -2.955, 0.04493), (0.002735, -2.965, 0.04495), (0.4976, -2.634, 0.04431), (0.528, -2.534, 0.04411), (0.4481, -2.727, 0.04449), (-0.2948, -2.875, 0.04477), (0.1072, -2.955, 0.04493), (-0.2022, -2.924, 0.04487), (0.5383, -2.43, 0.04391), (0.5301, -2.339, 0.04371), (-0.2022, -2.924, 0.4629), (-0.2948, -2.875, 0.4629), (-0.376, -2.808, 0.4628), (-0.4426, -2.727, 0.4627), (-0.4921, -2.635, 0.4626), (-0.5225, -2.534, 0.4624), (-0.5328, -2.43, 0.4623), (-0.5246, -2.339, 0.4622), (0.5301, -2.339, 0.4622), (0.5383, -2.43, 0.4623), (0.528, -2.534, 0.4624), (0.4975, -2.635, 0.4626), (0.448, -2.727, 0.4627), (0.3814, -2.808, 0.4628), (0.3003, -2.875, 0.4629), (0.2077, -2.924, 0.4629), (0.1072, -2.955, 0.463), (0.002735, -2.965, 0.463), (-0.1017, -2.955, 0.463)], [], [(1, 0, 31, 30, 29, 28, 27, 26, 25, 24, 23, 22, 21, 20, 19, 18, 17, 16, 15, 14, 13, 12, 11, 10, 9, 8, 7, 6, 5, 4, 3, 2), (32, 1280, 1340, 34), (34, 1340, 1338, 36), (36, 1338, 1302, 38), (38, 1302, 1330, 40), (40, 1330, 1334, 42), (42, 1334, 1306, 44), (44, 1306, 1300, 46), (46, 1300, 1304, 48), (48, 1304, 1316, 50), (50, 1316, 1322, 52), (52, 1322, 1278, 54), (54, 1278, 1320, 56), (56, 1320, 1318, 58), (58, 1318, 1332, 60), (60, 1332, 1308, 62), (62, 1308, 1296, 64), (64, 1296, 1294, 66), (66, 1294, 1298, 68), (68, 1298, 1326, 70), (70, 1326, 1292, 72), (72, 1292, 1288, 74), (74, 1288, 1286, 76), (76, 1286, 1290, 78), (78, 1290, 1324, 80), (80, 1324, 1328, 82), (82, 1328, 1336, 84), (84, 1336, 1314, 86), (86, 1314, 1310, 88), (88, 1310, 1312, 90), (90, 1312, 1284, 92), (35, 33, 95, 93, 91, 89, 87, 85, 83, 81, 79, 77, 75, 73, 71, 69, 67, 65, 63, 61, 59, 57, 55, 53, 51, 49, 47, 45, 43, 41, 39, 37), (92, 1284, 1282, 94), (94, 1282, 1280, 32), (32, 34, 36, 38, 40, 42, 44, 46, 48, 50, 52, 54, 56, 58, 60, 62, 64, 66, 68, 70, 72, 74, 76, 78, 80, 82, 84, 86, 88, 90, 92, 94), (96, 1212, 1276, 98), (98, 1276, 1274, 100), (100, 1274, 1236, 102), (102, 1236, 1266, 104), (104, 1266, 1270, 106), (106, 1270, 1240, 108), (108, 1240, 1234, 110), (110, 1234, 1238, 112), (112, 1238, 1252, 114), (114, 1252, 1258, 116), (116, 1258, 1210, 118), (118, 1210, 1256, 120), (120, 1256, 1254, 122), (122, 1254, 1268, 124), (124, 1268, 1242, 126), (126, 1242, 1230, 128), (128, 1230, 1228, 130), (130, 1228, 1232, 132), (132, 1232, 1262, 134), (134, 1262, 1226, 136), (136, 1226, 1221, 138), (138, 1221, 1219, 140), (140, 1219, 1217, 1222, 142), (142, 1222, 1259, 144), (144, 1259, 1263, 146), (146, 1263, 1271, 148), (148, 1271, 1248, 150), (150, 1248, 1249, 1244, 152), (152, 1244, 1246, 154), (154, 1246, 1216, 156), (99, 97, 159, 157, 155, 153, 151, 149, 147, 145, 143, 141, 139, 137, 135, 133, 131, 129, 127, 125, 123, 121, 119, 117, 115, 113, 111, 109, 107, 105, 103, 101), (156, 1216, 1214, 158), (158, 1214, 1212, 96), (96, 98, 100, 102, 104, 106, 108, 110, 112, 114, 116, 118, 120, 122, 124, 126, 128, 130, 132, 134, 136, 138, 140, 142, 144, 146, 148, 150, 152, 154, 156, 158), (160, 1148, 1208, 162), (162, 1208, 1206, 164), (164, 1206, 1170, 166), (166, 1170, 1198, 168), (168, 1198, 1202, 170), (170, 1202, 1174, 172), (172, 1174, 1168, 174), (174, 1168, 1172, 176), (176, 1172, 1184, 178), (178, 1184, 1190, 180), (180, 1190, 1146, 182), (182, 1146, 1188, 184), (184, 1188, 1186, 186), (186, 1186, 1200, 188), (188, 1200, 1176, 190), (190, 1176, 1164, 192), (192, 1164, 1162, 194), (194, 1162, 1166, 196), (196, 1166, 1194, 198), (198, 1194, 1160, 200), (200, 1160, 1156, 202), (202, 1156, 1154, 204), (204, 1154, 1158, 206), (206, 1158, 1192, 208), (208, 1192, 1196, 210), (210, 1196, 1204, 212), (212, 1204, 1182, 214), (214, 1182, 1178, 216), (216, 1178, 1180, 218), (218, 1180, 1152, 220), (163, 161, 223, 221, 219, 217, 215, 213, 211, 209, 207, 205, 203, 201, 199, 197, 195, 193, 191, 189, 187, 185, 183, 181, 179, 177, 175, 173, 171, 169, 167, 165), (220, 1152, 1150, 222), (222, 1150, 1148, 160), (160, 162, 164, 166, 168, 170, 172, 174, 176, 178, 180, 182, 184, 186, 188, 190, 192, 194, 196, 198, 200, 202, 204, 206, 208, 210, 212, 214, 216, 218, 220, 222), (225, 224, 255, 254, 253, 252, 251, 250, 249, 248, 247, 246, 245, 244, 243, 242, 241, 240, 239, 238, 237, 236, 235, 234, 233, 232, 231, 230, 229, 228, 227, 226), (291, 257, 258, 296), (295, 323, 324, 267), (324, 328, 304, 302), (284, 313, 308, 264), (274, 280, 262, 256), (280, 282, 263, 262), (282, 284, 264, 263), (257, 265, 268, 258), (265, 266, 269, 268), (266, 267, 270, 269), (291, 293, 265, 257), (293, 294, 266, 265), (294, 295, 267, 266), (263, 264, 289, 287), (287, 289, 290, 288), (262, 263, 287, 285), (285, 287, 288, 286), (256, 262, 285, 271), (271, 285, 286, 272), (299, 300, 283, 281), (281, 283, 284, 282), (298, 299, 281, 279), (279, 281, 282, 280), (296, 298, 279, 273), (273, 279, 280, 274), (300, 325, 326, 283), (283, 326, 313, 284), (264, 308, 309, 289), (289, 309, 327, 290), (256, 271, 274), (271, 272, 273, 274), (270, 328, 325, 300), (258, 268, 298, 296), (268, 269, 299, 298), (269, 270, 300, 299), (288, 290, 295, 294), (286, 288, 294, 293), (272, 286, 293, 291), (290, 327, 323, 295), (332, 331, 320, 321), (272, 291, 296, 273), (301, 302, 304, 303), (267, 324, 302, 301), (270, 267, 301, 303), (328, 270, 303, 304), (276, 292, 336, 345), (330, 334, 328, 324), (259, 275, 309, 308), (275, 333, 327, 309), (307, 261, 346, 342), (332, 278, 313, 326), (305, 310, 341, 335), (297, 277, 344, 338), (278, 259, 308, 313), (322, 1079, 1078, 1077, 1076, 1068, 1069, 1067, 1066, 1064, 1061, 1060, 1057, 1056, 1055, 1052, 1047, 1048, 1049, 1054, 1053, 1058, 1051, 1050, 1059, 1062, 1063, 1065, 1071, 1070, 1072, 1075, 1074, 1073, 318, 317), (334, 330, 315, 316), (259, 278, 322, 317), (278, 332, 321, 322), (275, 259, 317, 318), (329, 333, 319, 314), (333, 275, 318, 319), (330, 329, 314, 315), (331, 334, 316, 320), (305, 306, 324, 323), (311, 312, 326, 325), (310, 305, 323, 327), (307, 311, 325, 328), (260, 292, 329, 330), (277, 297, 331, 332), (292, 276, 333, 329), (297, 261, 334, 331), (306, 260, 330, 324), (261, 307, 328, 334), (276, 310, 327, 333), (312, 277, 332, 326), (336, 343, 339, 335), (338, 344, 340, 337), (345, 336, 335, 341), (346, 338, 337, 342), (311, 307, 342, 337), (310, 276, 345, 341), (306, 305, 335, 339), (261, 297, 338, 346), (292, 260, 343, 336), (277, 312, 340, 344), (312, 311, 337, 340), (260, 306, 339, 343), (852, 856, 1589, 1588), (863, 873, 1003, 1011), (353, 349, 919, 920), (916, 923, 924, 915), (884, 858, 888, 889), (358, 896, 897, 364, 914, 911), (360, 904, 913, 914, 364), (355, 361, 902, 899), (903, 356, 358, 911, 912), (904, 360, 362, 916, 917, 859, 874, 882), (357, 356, 903, 881, 873, 862, 925, 923), (895, 356, 357), (895, 896, 358, 356), (362, 898, 895, 357, 923, 916), (360, 898, 362), (897, 898, 360, 364), (844, 843, 385, 386), (369, 368, 378, 379), (374, 844, 386, 387), (370, 369, 379, 380), (845, 374, 387, 388), (371, 370, 380, 381), (846, 845, 388, 389), (372, 371, 381, 382), (365, 661, 375), (570, 846, 389), (373, 372, 382, 383), (366, 365, 375, 376), (842, 373, 383, 384), (367, 366, 376, 377), (843, 842, 384, 385), (368, 367, 377, 378), (385, 384, 399, 400), (378, 377, 392, 393), (386, 385, 400, 401), (379, 378, 393, 394), (387, 386, 401, 402), (380, 379, 394, 395), (388, 387, 402, 403), (381, 380, 395, 396), (389, 388, 403, 404), (382, 381, 396, 397), (375, 661, 390), (570, 389, 404), (383, 382, 397, 398), (376, 375, 390, 391), (384, 383, 398, 399), (377, 376, 391, 392), (404, 403, 418, 419), (397, 396, 411, 412), (390, 661, 405), (570, 404, 419), (398, 397, 412, 413), (391, 390, 405, 406), (399, 398, 413, 414), (392, 391, 406, 407), (400, 399, 414, 415), (393, 392, 407, 408), (401, 400, 415, 416), (394, 393, 408, 409), (402, 401, 416, 417), (395, 394, 409, 410), (403, 402, 417, 418), (396, 395, 410, 411), (408, 407, 422, 423), (416, 415, 430, 431), (409, 408, 423, 424), (417, 416, 431, 432), (410, 409, 424, 425), (418, 417, 432, 433), (411, 410, 425, 426), (419, 418, 433, 434), (412, 411, 426, 427), (405, 661, 420), (570, 419, 434), (413, 412, 427, 428), (406, 405, 420, 421), (414, 413, 428, 429), (407, 406, 421, 422), (415, 414, 429, 430), (427, 426, 441, 442), (420, 661, 435), (570, 434, 449), (428, 427, 442, 443), (421, 420, 435, 436), (429, 428, 443, 444), (422, 421, 436, 437), (430, 429, 444, 445), (423, 422, 437, 438), (431, 430, 445, 446), (424, 423, 438, 439), (432, 431, 446, 447), (425, 424, 439, 440), (433, 432, 447, 448), (426, 425, 440, 441), (434, 433, 448, 449), (446, 445, 460, 461), (439, 438, 453, 454), (447, 446, 461, 462), (440, 439, 454, 455), (448, 447, 462, 463), (441, 440, 455, 456), (449, 448, 463, 464), (442, 441, 456, 457), (435, 661, 450), (570, 449, 464), (443, 442, 457, 458), (436, 435, 450, 451), (444, 443, 458, 459), (437, 436, 451, 452), (445, 444, 459, 460), (438, 437, 452, 453), (570, 464, 479), (458, 457, 472, 473), (451, 450, 465, 466), (459, 458, 473, 474), (452, 451, 466, 467), (460, 459, 474, 475), (453, 452, 467, 468), (461, 460, 475, 476), (454, 453, 468, 469), (462, 461, 476, 477), (455, 454, 469, 470), (463, 462, 477, 478), (456, 455, 470, 471), (464, 463, 478, 479), (457, 456, 471, 472), (450, 661, 465), (477, 476, 491, 492), (470, 469, 484, 485), (478, 477, 492, 493), (471, 470, 485, 486), (479, 478, 493, 494), (472, 471, 486, 487), (465, 661, 480), (570, 479, 494), (473, 472, 487, 488), (466, 465, 480, 481), (474, 473, 488, 489), (467, 466, 481, 482), (475, 474, 489, 490), (468, 467, 482, 483), (476, 475, 490, 491), (469, 468, 483, 484), (481, 480, 495, 496), (489, 488, 503, 504), (482, 481, 496, 497), (490, 489, 504, 505), (483, 482, 497, 498), (491, 490, 505, 506), (484, 483, 498, 499), (492, 491, 506, 507), (485, 484, 499, 500), (493, 492, 507, 508), (486, 485, 500, 501), (494, 493, 508, 509), (487, 486, 501, 502), (480, 661, 495), (570, 494, 509), (488, 487, 502, 503), (500, 499, 514, 515), (508, 507, 522, 523), (501, 500, 515, 516), (509, 508, 523, 524), (502, 501, 516, 517), (495, 661, 510), (570, 509, 524), (503, 502, 517, 518), (496, 495, 510, 511), (504, 503, 518, 519), (497, 496, 511, 512), (505, 504, 519, 520), (498, 497, 512, 513), (506, 505, 520, 521), (499, 498, 513, 514), (507, 506, 521, 522), (519, 518, 533, 534), (512, 511, 526, 527), (520, 519, 534, 535), (513, 512, 527, 528), (521, 520, 535, 536), (514, 513, 528, 529), (522, 521, 536, 537), (515, 514, 529, 530), (523, 522, 537, 538), (516, 515, 530, 531), (524, 523, 538, 539), (517, 516, 531, 532), (510, 661, 525), (570, 524, 539), (518, 517, 532, 533), (511, 510, 525, 526), (538, 537, 552, 553), (531, 530, 545, 546), (539, 538, 553, 554), (532, 531, 546, 547), (525, 661, 540), (570, 539, 554), (533, 532, 547, 548), (526, 525, 540, 541), (534, 533, 548, 549), (527, 526, 541, 542), (535, 534, 549, 550), (528, 527, 542, 543), (536, 535, 550, 551), (529, 528, 543, 544), (537, 536, 551, 552), (530, 529, 544, 545), (542, 541, 556, 557), (550, 549, 564, 565), (543, 542, 557, 558), (551, 550, 565, 566), (544, 543, 558, 559), (552, 551, 566, 567), (545, 544, 559, 560), (553, 552, 567, 568), (546, 545, 560, 561), (554, 553, 568, 569), (547, 546, 561, 562), (540, 661, 555), (570, 554, 569), (548, 547, 562, 563), (541, 540, 555, 556), (549, 548, 563, 564), (561, 560, 576, 577), (569, 568, 584, 585), (562, 561, 577, 578), (555, 661, 571), (570, 569, 585), (563, 562, 578, 579), (556, 555, 571, 572), (564, 563, 579, 580), (557, 556, 572, 573), (565, 564, 580, 581), (558, 557, 573, 574), (566, 565, 581, 582), (559, 558, 574, 575), (567, 566, 582, 583), (560, 559, 575, 576), (568, 567, 583, 584), (581, 580, 595, 596), (574, 573, 588, 589), (582, 581, 596, 597), (575, 574, 589, 590), (583, 582, 597, 598), (576, 575, 590, 591), (584, 583, 598, 599), (577, 576, 591, 592), (585, 584, 599, 600), (578, 577, 592, 593), (571, 661, 586), (570, 585, 600), (579, 578, 593, 594), (572, 571, 586, 587), (580, 579, 594, 595), (573, 572, 587, 588), (600, 599, 614, 615), (593, 592, 607, 608), (586, 661, 601), (570, 600, 615), (594, 593, 608, 609), (587, 586, 601, 602), (595, 594, 609, 610), (588, 587, 602, 603), (596, 595, 610, 611), (589, 588, 603, 604), (597, 596, 611, 612), (590, 589, 604, 605), (598, 597, 612, 613), (591, 590, 605, 606), (599, 598, 613, 614), (592, 591, 606, 607), (612, 611, 626, 627), (605, 604, 619, 620), (613, 612, 627, 628), (606, 605, 620, 621), (614, 613, 628, 629), (607, 606, 621, 622), (615, 614, 629, 630), (608, 607, 622, 623), (601, 661, 616), (570, 615, 630), (609, 608, 623, 624), (602, 601, 616, 617), (610, 609, 624, 625), (603, 602, 617, 618), (611, 610, 625, 626), (604, 603, 618, 619), (616, 661, 631), (570, 630, 645), (624, 623, 638, 639), (617, 616, 631, 632), (625, 624, 639, 640), (618, 617, 632, 633), (626, 625, 640, 641), (619, 618, 633, 634), (627, 626, 641, 642), (620, 619, 634, 635), (628, 627, 642, 643), (621, 620, 635, 636), (629, 628, 643, 644), (622, 621, 636, 637), (630, 629, 644, 645), (623, 622, 637, 638), (635, 634, 649, 650), (643, 642, 657, 658), (636, 635, 650, 651), (644, 643, 658, 659), (637, 636, 651, 652), (645, 644, 659, 660), (638, 637, 652, 653), (631, 661, 646), (570, 645, 660), (639, 638, 653, 654), (632, 631, 646, 647), (640, 639, 654, 655), (633, 632, 647, 648), (641, 640, 655, 656), (634, 633, 648, 649), (642, 641, 656, 657), (654, 653, 669, 670), (647, 646, 662, 663), (655, 654, 670, 671), (648, 647, 663, 664), (656, 655, 671, 672), (649, 648, 664, 665), (657, 656, 672, 673), (650, 649, 665, 666), (658, 657, 673, 674), (651, 650, 666, 667), (659, 658, 674, 675), (652, 651, 667, 668), (660, 659, 675, 676), (653, 652, 668, 669), (646, 661, 662), (570, 660, 676), (674, 673, 688, 689), (667, 666, 681, 682), (675, 674, 689, 690), (668, 667, 682, 683), (676, 675, 690, 691), (669, 668, 683, 684), (662, 661, 677), (570, 676, 691), (670, 669, 684, 685), (663, 662, 677, 678), (671, 670, 685, 686), (664, 663, 678, 679), (672, 671, 686, 687), (665, 664, 679, 680), (673, 672, 687, 688), (666, 665, 680, 681), (678, 677, 692, 693), (686, 685, 700, 701), (679, 678, 693, 694), (687, 686, 701, 702), (680, 679, 694, 695), (688, 687, 702, 703), (681, 680, 695, 696), (689, 688, 703, 704), (682, 681, 696, 697), (690, 689, 704, 705), (683, 682, 697, 698), (691, 690, 705, 706), (684, 683, 698, 699), (677, 661, 692), (570, 691, 706), (685, 684, 699, 700), (697, 696, 711, 712), (705, 704, 719, 720), (698, 697, 712, 713), (706, 705, 720, 721), (699, 698, 713, 714), (692, 661, 707), (570, 706, 721), (700, 699, 714, 715), (693, 692, 707, 708), (701, 700, 715, 716), (694, 693, 708, 709), (702, 701, 716, 717), (695, 694, 709, 710), (703, 702, 717, 718), (696, 695, 710, 711), (704, 703, 718, 719), (716, 715, 730, 731), (709, 708, 723, 724), (717, 716, 731, 732), (710, 709, 724, 725), (718, 717, 732, 733), (711, 710, 725, 726), (719, 718, 733, 734), (712, 711, 726, 727), (720, 719, 734, 735), (713, 712, 727, 728), (721, 720, 735, 736), (714, 713, 728, 729), (707, 661, 722), (570, 721, 736), (715, 714, 729, 730), (708, 707, 722, 723), (735, 734, 749, 750), (728, 727, 742, 743), (736, 735, 750, 751), (729, 728, 743, 744), (722, 661, 737), (570, 736, 751), (730, 729, 744, 745), (723, 722, 737, 738), (731, 730, 745, 746), (724, 723, 738, 739), (732, 731, 746, 747), (725, 724, 739, 740), (733, 732, 747, 748), (726, 725, 740, 741), (734, 733, 748, 749), (727, 726, 741, 742), (747, 746, 761, 762), (740, 739, 754, 755), (748, 747, 762, 763), (741, 740, 755, 756), (749, 748, 763, 764), (742, 741, 756, 757), (750, 749, 764, 765), (743, 742, 757, 758), (751, 750, 765, 766), (744, 743, 758, 759), (737, 661, 752), (570, 751, 766), (745, 744, 759, 760), (738, 737, 752, 753), (746, 745, 760, 761), (739, 738, 753, 754), (766, 765, 780, 781), (759, 758, 773, 774), (752, 661, 767), (570, 766, 781), (760, 759, 774, 775), (753, 752, 767, 768), (761, 760, 775, 776), (754, 753, 768, 769), (762, 761, 776, 777), (755, 754, 769, 770), (763, 762, 777, 778), (756, 755, 770, 771), (764, 763, 778, 779), (757, 756, 771, 772), (765, 764, 779, 780), (758, 757, 772, 773), (770, 769, 784, 785), (778, 777, 792, 793), (771, 770, 785, 786), (779, 778, 793, 794), (772, 771, 786, 787), (780, 779, 794, 795), (773, 772, 787, 788), (781, 780, 795, 796), (774, 773, 788, 789), (767, 661, 782), (570, 781, 796), (775, 774, 789, 790), (768, 767, 782, 783), (776, 775, 790, 791), (769, 768, 783, 784), (777, 776, 791, 792), (789, 788, 803, 804), (782, 661, 797), (570, 796, 811), (790, 789, 804, 805), (783, 782, 797, 798), (791, 790, 805, 806), (784, 783, 798, 799), (792, 791, 806, 807), (785, 784, 799, 800), (793, 792, 807, 808), (786, 785, 800, 801), (794, 793, 808, 809), (787, 786, 801, 802), (795, 794, 809, 810), (788, 787, 802, 803), (796, 795, 810, 811), (808, 807, 822, 823), (801, 800, 815, 816), (809, 808, 823, 824), (802, 801, 816, 817), (810, 809, 824, 825), (803, 802, 817, 818), (811, 810, 825, 826), (804, 803, 818, 819), (797, 661, 812), (570, 811, 826), (805, 804, 819, 820), (798, 797, 812, 813), (806, 805, 820, 821), (799, 798, 813, 814), (807, 806, 821, 822), (800, 799, 814, 815), (812, 661, 827), (570, 826, 841), (820, 819, 834, 835), (813, 812, 827, 828), (821, 820, 835, 836), (814, 813, 828, 829), (822, 821, 836, 837), (815, 814, 829, 830), (823, 822, 837, 838), (816, 815, 830, 831), (824, 823, 838, 839), (817, 816, 831, 832), (825, 824, 839, 840), (818, 817, 832, 833), (826, 825, 840, 841), (819, 818, 833, 834), (831, 830, 368, 369), (839, 838, 844, 374), (832, 831, 369, 370), (840, 839, 374, 845), (833, 832, 370, 371), (841, 840, 845, 846), (834, 833, 371, 372), (827, 661, 365), (570, 841, 846), (835, 834, 372, 373), (828, 827, 365, 366), (836, 835, 373, 842), (829, 828, 366, 367), (837, 836, 842, 843), (830, 829, 367, 368), (838, 837, 843, 844), (860, 859, 917, 918), (847, 854, 930, 929), (849, 855, 1597, 1596), (926, 925, 862, 864), (352, 851, 857, 874), (849, 352, 874, 859), (855, 849, 859, 860), (851, 855, 860, 857), (351, 850, 862, 873), (852, 351, 873, 863), (850, 856, 864, 862), (856, 852, 863, 864), (868, 866, 1591, 1593), (351, 852, 1588, 1586), (856, 850, 1587, 1589), (850, 351, 1586, 1587), (871, 872, 1601, 1600), (851, 352, 1595, 1594), (855, 851, 1594, 1597), (352, 849, 1596, 1595), (861, 858, 874, 1000, 1001, 999, 998, 997, 996, 995, 1005, 1004, 1006, 1007, 1008, 1009, 1002, 1003, 873), (348, 875, 907, 909), (883, 861, 873, 881), (884, 906, 904, 882), (878, 877, 891, 892), (905, 906, 880, 879), (883, 905, 879, 890), (858, 861, 887, 888), (861, 883, 890, 887), (879, 880, 889, 890), (858, 884, 882, 874), (905, 883, 881, 903), (906, 884, 889, 880), (877, 878, 888, 887), (878, 886, 889, 888), (885, 877, 887, 890), (886, 885, 890, 889), (894, 893, 892, 891), (885, 886, 893, 894), (886, 878, 892, 893), (877, 885, 894, 891), (355, 359, 896, 895), (363, 361, 898, 897), (361, 355, 895, 898), (359, 363, 897, 896), (899, 902, 901, 900), (359, 355, 899, 900), (363, 359, 900, 901), (361, 363, 901, 902), (876, 875, 903, 904), (348, 347, 906, 905), (347, 876, 904, 906), (875, 348, 905, 903), (910, 909, 907, 1359, 1374, 1373, 1353, 1368, 1370, 1355, 1352, 1354, 1361, 1364, 1341, 1363, 1362, 1369, 1356, 1350, 1349, 1351, 1366, 1348, 1346, 1345, 1347, 1365, 1367, 1371, 1372, 1126, 1132, 1135, 1113, 1134, 1133, 1140, 1128, 1122, 1121, 1123, 1137, 1120, 1118, 1117, 1119, 1136, 908), (347, 348, 909, 910), (876, 347, 910, 908), (875, 876, 908, 907), (911, 914, 913, 912), (904, 903, 912, 913), (349, 353, 916, 915), (353, 848, 917, 916), (853, 1019, 1020, 918), (848, 853, 918, 917), (853, 848, 921, 922), (848, 353, 920, 921), (349, 1012, 1014, 919), (354, 350, 924, 923), (847, 354, 923, 925), (350, 1013, 1112, 924), (854, 847, 925, 926), (350, 354, 927, 928), (854, 1018, 1016, 930), (354, 847, 929, 927), (962, 961, 1437, 1438), (964, 965, 966, 967, 968, 969, 970, 971, 972, 973, 974, 975, 976, 977, 978, 979, 980, 981, 982, 983, 984, 985, 986, 987, 988, 989, 990, 991, 992, 993, 994, 963), (979, 1109, 1111), (971, 1079, 1078), (963, 964, 1052, 1047), (963, 1047, 1048), (994, 963, 1049, 1054), (992, 1059, 1062, 991), (967, 968, 1066, 1064), (987, 988, 1075, 1074), (968, 1067, 1066), (989, 990, 1065, 1071), (968, 969, 1068, 1069), (969, 1076, 1068), (988, 989, 1072, 1075), (970, 971, 1078, 1077), (992, 993, 1058, 1051), (986, 987, 1073, 1080), (986, 1080, 1081), (985, 986, 1081, 1084), (985, 1084, 1086), (984, 985, 1086, 1087), (975, 1089, 1090, 974), (978, 979, 1110, 1098), (976, 1092, 1093, 975), (990, 991, 1062, 1063), (977, 1094, 1095, 976), (978, 1097, 1096, 977), (980, 1107, 1108), (994, 1053, 1058, 993), (968, 1069, 1067), (979, 980, 1108, 1109), (964, 1055, 1052), (1010, 1000, 874, 857), (1004, 1005, 1376, 1375), (999, 1001, 1401, 1402), (1006, 1004, 1375, 1377), (1002, 1009, 1380, 1381), (1005, 995, 1406, 1376), (996, 997, 1404, 1405), (1007, 1006, 1377, 1378), (1008, 1007, 1378, 1379), (998, 999, 1402, 1403), (1009, 1008, 1379, 1380), (997, 998, 1403, 1404), (995, 996, 1405, 1406), (1030, 1029, 926, 864), (1057, 1056, 965), (1022, 1023, 1010, 857), (1032, 1031, 863, 1011), (1070, 1072, 989), (1581, 1580, 1387, 1388), (1031, 1030, 864, 1147, 1207, 1205, 1169, 1197, 1201, 1173, 1167, 1171, 1183, 1189, 1145, 1187, 1185, 1199, 1175, 1163, 1247, 1243, 1245, 1215, 1213, 1211, 1275, 1273, 1235, 1265, 1269, 1239, 1233, 1237, 1251, 1257, 1209, 1255, 1253, 1267, 1241, 1229, 1279, 1339, 1337, 1301, 1329, 1333, 1305, 1299, 1303, 1315, 1321, 1277, 1319, 1317, 1331, 1307, 1295, 863), (1054, 1053, 994), (1103, 1104, 982), (1580, 1579, 1386, 1387), (1093, 1089, 975), (1023, 1028, 1609, 1574, 1400, 1401, 1001, 1000, 1010), (1017, 1019, 853, 922), (1098, 1097, 978), (1112, 1099, 915, 924), (1029, 1018, 854, 926), (1106, 1107, 980, 981), (1074, 1073, 987), (1060, 1057, 965, 966), (1104, 1105, 981, 982), (1578, 1577, 1384, 1385), (1085, 1083, 972, 973), (1016, 1015, 928, 927, 929, 930), (1082, 1079, 971, 972), (1576, 1575, 1382, 1383), (1105, 1106, 981), (1102, 1101, 983, 984), (1091, 1088, 973, 974), (1061, 1060, 966), (1582, 1581, 1388, 1389), (1050, 1059, 992), (1020, 1021, 860, 918), (1064, 1061, 966, 967), (1048, 1049, 963), (1100, 1103, 982, 983), (1574, 1573, 1399, 1400), (1099, 1012, 349, 915), (318, 1073, 1080, 1081, 1084, 1086, 1087, 1102, 1101, 1100, 1103, 1104, 1105, 1106, 1107, 1108, 1109, 1111, 1110, 1098, 1097, 1096, 1094, 1095, 1092, 1093, 1089, 1090, 1091, 1088, 1085, 1083, 1082, 1079, 322, 321, 320, 1017, 1014, 1012, 1099, 1112, 1013, 1015, 1016, 314, 319), (314, 1016, 1018, 1029, 1030, 1031, 1032, 1045, 1038, 1043, 1039, 1044, 1040, 1033, 1035, 1042, 1034, 1036, 1046, 1041, 1037, 1026, 1027, 1024, 1025, 1028, 1023, 1022, 1021, 1020, 1019, 1017, 320, 316, 315), (1571, 1570, 1396, 1397), (1101, 1100, 983), (1579, 1578, 1385, 1386), (1087, 1102, 984), (1570, 1569, 1395, 1396), (1015, 1013, 350, 928), (1083, 1082, 972), (1051, 1050, 992), (1096, 1094, 977), (1071, 1070, 989), (1585, 1584, 1391, 1392), (1095, 1092, 976), (1014, 1017, 922, 921, 920, 919), (1077, 1076, 969, 970), (1088, 1085, 973), (1572, 1571, 1397, 1398), (1568, 1567, 1393, 1394), (1111, 1110, 979), (1045, 1032, 1011, 1003, 1002, 1381, 1382, 1575, 1610), (1573, 1572, 1398, 1399), (1056, 1055, 964, 965), (1583, 1582, 1389, 1390), (1569, 1568, 1394, 1395), (1063, 1065, 990), (1567, 1585, 1392, 1393), (1021, 1022, 857, 1296, 1308, 1332, 1318, 1320, 1278, 1322, 1316, 1304, 1300, 1306, 1334, 1330, 1302, 1338, 1340, 1280, 1230, 1242, 1268, 1254, 1256, 1210, 1258, 1252, 1238, 1234, 1240, 1270, 1266, 1236, 1274, 1276, 1212, 1214, 1216, 1246, 1244, 1249, 1164, 1176, 1200, 1186, 1188, 1146, 1190, 1184, 1172, 1168, 1174, 1202, 1198, 1170, 1206, 1208, 1148, 860), (1584, 1583, 1390, 1391), (1090, 1091, 974), (1577, 1576, 1383, 1384), (1132, 1126, 232, 233), (1134, 1113, 235, 236), (1113, 1135, 234, 235), (1138, 1136, 248, 249), (1124, 1127, 230, 231), (1126, 1124, 231, 232), (1141, 1139, 228, 229), (1114, 1115, 255, 224), (1121, 1122, 240, 241), (1131, 1142, 250, 251), (1122, 1128, 239, 240), (1115, 1116, 254, 255), (1139, 1125, 227, 228), (1137, 1123, 242, 243), (1125, 1143, 226, 227), (1133, 1134, 236, 237), (908, 1136, 1138, 1142, 1131, 1129, 1130, 1116, 1115, 1114, 1144, 1143, 1125, 1139, 1141, 1127, 1124, 1126, 1372, 1360, 1357, 1358, 1344, 1343, 1342, 1359, 907), (1130, 1129, 252, 253), (1142, 1138, 249, 250), (1140, 1133, 237, 238), (1120, 1137, 243, 244), (1117, 1118, 245, 246), (1144, 1114, 224, 225), (1127, 1141, 229, 230), (1136, 1119, 247, 248), (1135, 1132, 233, 234), (1123, 1121, 241, 242), (1116, 1130, 253, 254), (1143, 1144, 225, 226), (1128, 1140, 238, 239), (1119, 1117, 246, 247), (1129, 1131, 251, 252), (1118, 1120, 244, 245), (1183, 1171, 177, 179), (1187, 1145, 183, 185), (1145, 1189, 181, 183), (1195, 1191, 209, 211), (1167, 1173, 173, 175), (1171, 1167, 175, 177), (1201, 1197, 169, 171), (1147, 1149, 223, 161), (1161, 1163, 193, 195), (1181, 1203, 213, 215), (1163, 1175, 191, 193), (1149, 1151, 221, 223), (1197, 1169, 167, 169), (860, 1148, 1150, 1152, 1180, 1178, 1182, 1204, 1196, 1192, 1158, 1154, 1156, 1160, 1194, 1166, 1162, 1164, 1249, 1248, 1271, 1263, 1259, 1222, 1217, 857), (863, 1223, 1224, 1260, 1264, 1272, 1250, 1247, 1163, 1161, 1165, 1193, 1159, 1155, 1153, 1157, 1191, 1195, 1203, 1181, 1177, 1179, 1151, 1149, 1147, 864), (1193, 1165, 197, 199), (1169, 1205, 165, 167), (1185, 1187, 185, 187), (1179, 1177, 217, 219), (1203, 1195, 211, 213), (1199, 1185, 187, 189), (1159, 1193, 199, 201), (1153, 1155, 203, 205), (1207, 1147, 161, 163), (1173, 1201, 171, 173), (1191, 1157, 207, 209), (1189, 1183, 179, 181), (1165, 1161, 195, 197), (1151, 1179, 219, 221), (1205, 1207, 163, 165), (1175, 1199, 189, 191), (1157, 1153, 205, 207), (1177, 1181, 215, 217), (1155, 1159, 201, 203), (1251, 1237, 113, 115), (1255, 1209, 119, 121), (1209, 1257, 117, 119), (1264, 1260, 145, 147), (1233, 1239, 109, 111), (1237, 1233, 111, 113), (1269, 1265, 105, 107), (1211, 1213, 159, 97), (1227, 1229, 129, 131), (1250, 1272, 149, 151), (1229, 1241, 127, 129), (1213, 1215, 157, 159), (1265, 1235, 103, 105), (1261, 1231, 133, 135), (1235, 1273, 101, 103), (1253, 1255, 121, 123), (1245, 1243, 153, 155), (1272, 1264, 147, 149), (1267, 1253, 123, 125), (1225, 1261, 135, 137), (1218, 1220, 139, 141), (1275, 1211, 97, 99), (1239, 1269, 107, 109), (1260, 1224, 143, 145), (1257, 1251, 115, 117), (1231, 1227, 131, 133), (1215, 1245, 155, 157), (1273, 1275, 99, 101), (1241, 1267, 125, 127), (1224, 1223, 1218, 141, 143), (1243, 1247, 1250, 151, 153), (1220, 1225, 137, 139), (1315, 1303, 49, 51), (1319, 1277, 55, 57), (1277, 1321, 53, 55), (1327, 1323, 81, 83), (1230, 1280, 1282, 1284, 1312, 1310, 1314, 1336, 1328, 1324, 1290, 1286, 1288, 1292, 1326, 1298, 1294, 1296, 857, 1217, 1219, 1221, 1226, 1262, 1232, 1228), (1299, 1305, 45, 47), (1303, 1299, 47, 49), (1333, 1329, 41, 43), (1279, 1281, 95, 33), (1293, 1295, 65, 67), (1313, 1335, 85, 87), (1295, 1307, 63, 65), (1281, 1283, 93, 95), (1329, 1301, 39, 41), (863, 1295, 1293, 1297, 1325, 1291, 1287, 1285, 1289, 1323, 1327, 1335, 1313, 1309, 1311, 1283, 1281, 1279, 1229, 1227, 1231, 1261, 1225, 1220, 1218, 1223), (1325, 1297, 69, 71), (1301, 1337, 37, 39), (1317, 1319, 57, 59), (1311, 1309, 89, 91), (1335, 1327, 83, 85), (1331, 1317, 59, 61), (1291, 1325, 71, 73), (1285, 1287, 75, 77), (1339, 1279, 33, 35), (1305, 1333, 43, 45), (1323, 1289, 79, 81), (1321, 1315, 51, 53), (1297, 1293, 67, 69), (1283, 1311, 91, 93), (1337, 1339, 35, 37), (1307, 1331, 61, 63), (1289, 1285, 77, 79), (1309, 1313, 87, 89), (1287, 1291, 73, 75), (1361, 1354, 8, 9), (1363, 1341, 11, 12), (1341, 1364, 10, 11), (1367, 1365, 24, 25), (1352, 1355, 6, 7), (1354, 1352, 7, 8), (1370, 1368, 4, 5), (1342, 1343, 31, 0), (1349, 1350, 16, 17), (1360, 1372, 1371, 26, 27), (1350, 1356, 15, 16), (1343, 1344, 30, 31), (1368, 1353, 3, 4), (1366, 1351, 18, 19), (1353, 1373, 2, 3), (1362, 1363, 12, 13), (1358, 1357, 28, 29), (1371, 1367, 25, 26), (1369, 1362, 13, 14), (1348, 1366, 19, 20), (1345, 1346, 21, 22), (1374, 1359, 1342, 0, 1), (1355, 1370, 5, 6), (1365, 1347, 23, 24), (1364, 1361, 9, 10), (1351, 1349, 17, 18), (1344, 1358, 29, 30), (1373, 1374, 1, 2), (1356, 1369, 14, 15), (1347, 1345, 22, 23), (1357, 1360, 27, 28), (1346, 1348, 20, 21), (931, 932, 1375, 1376), (932, 933, 1377, 1375), (933, 934, 1378, 1377), (934, 935, 1379, 1378), (935, 936, 1380, 1379), (936, 937, 1381, 1380), (937, 938, 1382, 1381), (938, 939, 1383, 1382), (939, 940, 1384, 1383), (940, 941, 1385, 1384), (941, 942, 1386, 1385), (942, 943, 1387, 1386), (943, 944, 1388, 1387), (944, 945, 1389, 1388), (945, 946, 1390, 1389), (946, 947, 1391, 1390), (947, 948, 1392, 1391), (948, 949, 1393, 1392), (949, 950, 1394, 1393), (950, 951, 1395, 1394), (951, 952, 1396, 1395), (952, 953, 1397, 1396), (953, 954, 1398, 1397), (954, 955, 1399, 1398), (955, 956, 1400, 1399), (956, 957, 1401, 1400), (957, 958, 1402, 1401), (958, 959, 1403, 1402), (959, 960, 1404, 1403), (960, 961, 1405, 1404), (961, 962, 1406, 1405), (962, 931, 1376, 1406), (1428, 1427, 1459, 1460), (949, 948, 1424, 1425), (936, 935, 1411, 1412), (931, 962, 1438, 1408), (950, 949, 1425, 1426), (937, 936, 1412, 1413), (951, 950, 1426, 1427), (938, 937, 1413, 1414), (952, 951, 1427, 1428), (939, 938, 1414, 1415), (953, 952, 1428, 1429), (940, 939, 1415, 1416), (954, 953, 1429, 1430), (941, 940, 1416, 1417), (955, 954, 1430, 1431), (942, 941, 1417, 1418), (956, 955, 1431, 1432), (943, 942, 1418, 1419), (957, 956, 1432, 1433), (944, 943, 1419, 1420), (958, 957, 1433, 1434), (945, 944, 1420, 1421), (932, 931, 1408, 1407), (959, 958, 1434, 1435), (946, 945, 1421, 1422), (933, 932, 1407, 1409), (960, 959, 1435, 1436), (947, 946, 1422, 1423), (934, 933, 1409, 1410), (961, 960, 1436, 1437), (948, 947, 1423, 1424), (935, 934, 1410, 1411), (1463, 1462, 1526, 1527), (1415, 1414, 1446, 1447), (1429, 1428, 1460, 1461), (1416, 1415, 1447, 1448), (1430, 1429, 1461, 1462), (1417, 1416, 1448, 1449), (1431, 1430, 1462, 1463), (1418, 1417, 1449, 1450), (1432, 1431, 1463, 1464), (1419, 1418, 1450, 1451), (1433, 1432, 1464, 1465), (1420, 1419, 1451, 1452), (1434, 1433, 1465, 1466), (1421, 1420, 1452, 1453), (1407, 1408, 1440, 1439), (1435, 1434, 1466, 1467), (1422, 1421, 1453, 1454), (1409, 1407, 1439, 1441), (1436, 1435, 1467, 1468), (1423, 1422, 1454, 1455), (1410, 1409, 1441, 1442), (1437, 1436, 1468, 1469), (1424, 1423, 1455, 1456), (1411, 1410, 1442, 1443), (1438, 1437, 1469, 1470), (1425, 1424, 1456, 1457), (1412, 1411, 1443, 1444), (1408, 1438, 1470, 1440), (1426, 1425, 1457, 1458), (1413, 1412, 1444, 1445), (1427, 1426, 1458, 1459), (1414, 1413, 1445, 1446), (1482, 1481, 1545, 1546), (1450, 1449, 1513, 1514), (1464, 1463, 1527, 1528), (1451, 1450, 1514, 1515), (1465, 1464, 1528, 1529), (1452, 1451, 1515, 1516), (1466, 1465, 1529, 1530), (1453, 1452, 1516, 1517), (1439, 1440, 1504, 1503), (1467, 1466, 1530, 1531), (1454, 1453, 1517, 1518), (1441, 1439, 1503, 1505), (1468, 1467, 1531, 1532), (1455, 1454, 1518, 1519), (1442, 1441, 1505, 1506), (1469, 1468, 1532, 1533), (1456, 1455, 1519, 1520), (1443, 1442, 1506, 1507), (1470, 1469, 1533, 1534), (1457, 1456, 1520, 1521), (1444, 1443, 1507, 1508), (1440, 1470, 1534, 1504), (1458, 1457, 1521, 1522), (1445, 1444, 1508, 1509), (1459, 1458, 1522, 1523), (1446, 1445, 1509, 1510), (1460, 1459, 1523, 1524), (1447, 1446, 1510, 1511), (1461, 1460, 1524, 1525), (1448, 1447, 1511, 1512), (1462, 1461, 1525, 1526), (1449, 1448, 1512, 1513), (1472, 1471, 1503, 1504), (1471, 1473, 1505, 1503), (1473, 1474, 1506, 1505), (1474, 1475, 1507, 1506), (1475, 1476, 1508, 1507), (1476, 1477, 1509, 1508), (1477, 1478, 1510, 1509), (1478, 1479, 1511, 1510), (1479, 1480, 1512, 1511), (1480, 1481, 1513, 1512), (1481, 1482, 1514, 1513), (1482, 1483, 1515, 1514), (1483, 1484, 1516, 1515), (1484, 1485, 1517, 1516), (1485, 1486, 1518, 1517), (1486, 1487, 1519, 1518), (1487, 1488, 1520, 1519), (1488, 1489, 1521, 1520), (1489, 1490, 1522, 1521), (1490, 1491, 1523, 1522), (1491, 1492, 1524, 1523), (1492, 1493, 1525, 1524), (1493, 1494, 1526, 1525), (1494, 1495, 1527, 1526), (1495, 1496, 1528, 1527), (1496, 1497, 1529, 1528), (1497, 1498, 1530, 1529), (1498, 1499, 1531, 1530), (1499, 1500, 1532, 1531), (1500, 1501, 1533, 1532), (1501, 1502, 1534, 1533), (1502, 1472, 1504, 1534), (1535, 1536, 1566, 1565, 1564, 1563, 1562, 1561, 1560, 1559, 1558, 1557, 1556, 1555, 1554, 1553, 1552, 1551, 1550, 1549, 1548, 1547, 1546, 1545, 1544, 1543, 1542, 1541, 1540, 1539, 1538, 1537), (1496, 1495, 1559, 1560), (1483, 1482, 1546, 1547), (1497, 1496, 1560, 1561), (1484, 1483, 1547, 1548), (1498, 1497, 1561, 1562), (1485, 1484, 1548, 1549), (1471, 1472, 1536, 1535), (1499, 1498, 1562, 1563), (1486, 1485, 1549, 1550), (1473, 1471, 1535, 1537), (1500, 1499, 1563, 1564), (1487, 1486, 1550, 1551), (1474, 1473, 1537, 1538), (1501, 1500, 1564, 1565), (1488, 1487, 1551, 1552), (1475, 1474, 1538, 1539), (1502, 1501, 1565, 1566), (1489, 1488, 1552, 1553), (1476, 1475, 1539, 1540), (1472, 1502, 1566, 1536), (1490, 1489, 1553, 1554), (1477, 1476, 1540, 1541), (1491, 1490, 1554, 1555), (1478, 1477, 1541, 1542), (1492, 1491, 1555, 1556), (1479, 1478, 1542, 1543), (1493, 1492, 1556, 1557), (1480, 1479, 1543, 1544), (1494, 1493, 1557, 1558), (1481, 1480, 1544, 1545), (1495, 1494, 1558, 1559), (1612, 1611, 1576, 1577), (1619, 1618, 1583, 1584), (1602, 1620, 1585, 1567), (1604, 1603, 1568, 1569), (1618, 1617, 1582, 1583), (1608, 1607, 1572, 1573), (1603, 1602, 1567, 1568), (1607, 1606, 1571, 1572), (1620, 1619, 1584, 1585), (1605, 1604, 1569, 1570), (1614, 1613, 1578, 1579), (1606, 1605, 1570, 1571), (1609, 1608, 1573, 1574), (1617, 1616, 1581, 1582), (1611, 1610, 1575, 1576), (1613, 1612, 1577, 1578), (1615, 1614, 1579, 1580), (1616, 1615, 1580, 1581), (865, 866, 1587, 1586), (867, 865, 1586, 1588), (866, 868, 1589, 1587), (868, 867, 1588, 1589), (1593, 1591, 1590, 1592), (866, 865, 1590, 1591), (867, 868, 1593, 1592), (865, 867, 1592, 1590), (870, 869, 1594, 1595), (871, 870, 1595, 1596), (872, 871, 1596, 1597), (869, 872, 1597, 1594), (1598, 1599, 1600, 1601), (869, 870, 1599, 1598), (872, 869, 1598, 1601), (870, 871, 1600, 1599), (1615, 1616, 1654, 1653), (1025, 1024, 1621, 1623), (1040, 1044, 1634, 1628), (1617, 1618, 1656, 1655), (1609, 1028, 1626, 1647), (1024, 1027, 1622, 1621), (1039, 1043, 1633, 1632), (1607, 1608, 1646, 1645), (1036, 1034, 1631, 1630), (1602, 1603, 1641, 1640), (1035, 1033, 1627, 1629), (1606, 1607, 1645, 1644), (1033, 1040, 1628, 1627), (1619, 1620, 1658, 1657), (1038, 1045, 1639, 1638), (1604, 1605, 1643, 1642), (1046, 1036, 1630, 1637), (1613, 1614, 1652, 1651), (1627, 1628, 1653, 1654), (1628, 1634, 1652, 1653), (1632, 1633, 1650, 1651), (1638, 1639, 1648, 1649), (1629, 1627, 1654, 1655), (1626, 1623, 1646, 1647), (1622, 1624, 1643, 1644), (1634, 1632, 1651, 1652), (1624, 1625, 1642, 1643), (1630, 1631, 1657, 1658), (1621, 1622, 1644, 1645), (1635, 1637, 1640, 1641), (1623, 1621, 1645, 1646), (1636, 1629, 1655, 1656), (1625, 1635, 1641, 1642), (1637, 1630, 1658, 1640), (1631, 1636, 1656, 1657), (1633, 1638, 1649, 1650), (1603, 1604, 1642, 1641), (1037, 1041, 1635, 1625), (1026, 1037, 1625, 1624), (1614, 1615, 1653, 1652), (1620, 1602, 1640, 1658), (1042, 1035, 1629, 1636), (1028, 1025, 1623, 1626), (1612, 1613, 1651, 1650), (1045, 1610, 1648, 1639), (1618, 1619, 1657, 1656), (1041, 1046, 1637, 1635), (1027, 1026, 1624, 1622), (1610, 1611, 1649, 1648), (1611, 1612, 1650, 1649), (1034, 1042, 1636, 1631), (1616, 1617, 1655, 1654), (1043, 1038, 1638, 1633), (1608, 1609, 1647, 1646), (1044, 1039, 1632, 1634), (1605, 1606, 1644, 1643)])
me_circle.polygons.foreach_set('material_index', [3, 0, 0, 0, 0, 0, 0, 0, 0, 0, 0, 0, 0, 0, 0, 0, 0, 0, 0, 0, 0, 0, 0, 0, 0, 0, 0, 0, 0, 0, 0, 3, 0, 0, 3, 0, 0, 0, 0, 0, 0, 0, 0, 0, 0, 0, 0, 0, 0, 0, 0, 0, 0, 0, 0, 0, 0, 0, 0, 0, 0, 0, 0, 0, 0, 3, 0, 0, 3, 0, 0, 0, 0, 0, 0, 0, 0, 0, 0, 0, 0, 0, 0, 0, 0, 0, 0, 0, 0, 0, 0, 0, 0, 0, 0, 0, 0, 0, 0, 3, 0, 0, 3, 3, 1, 3, 0, 3, 1, 0, 0, 1, 0, 0, 1, 0, 0, 0, 0, 0, 0, 1, 1, 0, 0, 0, 0, 1, 1, 3, 3, 3, 3, 1, 1, 3, 1, 0, 0, 0, 0, 1, 3, 0, 1, 3, 3, 0, 3, 0, 3, 0, 0, 0, 0, 0, 0, 0, 0, 0, 1, 1, 1, 0, 1, 0, 0, 0, 0, 0, 0, 0, 0, 0, 0, 0, 0, 0, 0, 3, 3, 3, 3, 0, 0, 0, 0, 0, 0, 0, 0, 0, 2, 3, 2, 3, 0, 0, 0, 0, 0, 0, 0, 0, 0, 0, 0, 0, 2, 0, 2, 0, 2, 0, 3, 2, 0, 0, 2, 0, 2, 0, 2, 0, 2, 0, 2, 0, 2, 0, 2, 0, 3, 2, 0, 0, 2, 0, 2, 0, 3, 2, 0, 0, 2, 0, 2, 0, 2, 0, 2, 0, 2, 0, 2, 2, 0, 2, 0, 2, 0, 2, 0, 3, 2, 0, 0, 2, 0, 2, 0, 3, 2, 0, 0, 2, 0, 2, 0, 2, 0, 2, 0, 2, 0, 2, 0, 0, 2, 0, 2, 0, 2, 0, 3, 2, 0, 0, 2, 0, 2, 0, 2, 0, 0, 2, 0, 2, 0, 2, 0, 2, 0, 2, 0, 2, 0, 3, 2, 0, 2, 0, 2, 0, 3, 2, 0, 0, 2, 0, 2, 0, 2, 0, 2, 2, 0, 2, 0, 2, 0, 2, 0, 2, 0, 2, 0, 3, 2, 0, 0, 2, 0, 2, 0, 3, 2, 0, 0, 2, 0, 2, 0, 2, 0, 2, 0, 0, 2, 0, 2, 0, 2, 0, 2, 0, 2, 0, 3, 2, 0, 0, 2, 0, 2, 0, 3, 2, 0, 0, 2, 0, 2, 0, 2, 0, 2, 0, 2, 2, 0, 2, 0, 2, 0, 2, 0, 2, 0, 3, 2, 0, 0, 2, 0, 2, 0, 3, 2, 0, 0, 2, 0, 2, 0, 2, 0, 2, 0, 2, 0, 0, 2, 0, 2, 0, 2, 0, 2, 0, 3, 2, 0, 0, 2, 0, 2, 0, 3, 2, 0, 0, 2, 0, 2, 0, 2, 0, 2, 0, 2, 0, 2, 0, 2, 0, 2, 0, 2, 0, 3, 2, 0, 0, 2, 0, 2, 0, 2, 2, 0, 0, 2, 0, 2, 0, 2, 0, 2, 0, 2, 0, 2, 0, 3, 2, 0, 2, 0, 2, 0, 3, 2, 0, 0, 2, 0, 2, 0, 2, 0, 0, 2, 0, 2, 0, 2, 0, 2, 0, 2, 0, 2, 0, 3, 2, 0, 0, 2, 0, 2, 0, 3, 2, 0, 0, 2, 0, 2, 0, 2, 0, 2, 2, 0, 2, 0, 2, 0, 2, 0, 2, 0, 2, 0, 3, 2, 0, 0, 2, 0, 2, 0, 3, 2, 0, 0, 2, 0, 2, 0, 2, 0, 2, 0, 0, 2, 0, 2, 0, 2, 0, 2, 0, 2, 0, 3, 2, 0, 0, 2, 0, 2, 0, 3, 2, 0, 0, 2, 0, 2, 0, 2, 0, 2, 0, 2, 0, 2, 0, 2, 0, 2, 0, 2, 0, 3, 2, 0, 0, 2, 0, 2, 0, 3, 2, 0, 0, 2, 0, 2, 0, 2, 0, 2, 0, 2, 0, 2, 2, 0, 2, 0, 2, 0, 2, 0, 3, 2, 0, 0, 2, 0, 2, 0, 3, 2, 0, 0, 2, 0, 2, 0, 2, 0, 2, 0, 2, 0, 2, 0, 0, 2, 0, 2, 0, 2, 0, 3, 2, 0, 0, 2, 0, 2, 0, 2, 2, 0, 0, 2, 0, 2, 0, 2, 0, 2, 0, 2, 0, 2, 0, 3, 2, 0, 2, 0, 2, 0, 3, 2, 0, 0, 2, 0, 2, 0, 2, 0, 2, 0, 0, 2, 2, 2, 2, 0, 2, 2, 2, 0, 4, 0, 0, 0, 4, 0, 0, 0, 0, 3, 0, 0, 0, 3, 3, 3, 3, 2, 0, 0, 3, 0, 0, 0, 2, 3, 0, 3, 0, 0, 0, 0, 0, 1, 0, 0, 0, 3, 0, 0, 0, 2, 3, 3, 3, 0, 0, 2, 2, 0, 2, 0, 3, 3, 2, 2, 0, 2, 3, 0, 3, 2, 0, 0, 0, 0, 0, 0, 0, 0, 0, 0, 0, 0, 0, 0, 0, 0, 0, 0, 0, 0, 0, 0, 0, 0, 0, 0, 0, 0, 0, 0, 0, 0, 2, 0, 0, 0, 0, 0, 0, 0, 0, 0, 0, 0, 0, 0, 0, 0, 0, 0, 3, 0, 0, 0, 3, 0, 0, 0, 0, 1, 0, 0, 0, 0, 0, 3, 0, 1, 0, 0, 0, 0, 0, 0, 3, 0, 0, 0, 0, 0, 0, 0, 3, 0, 3, 0, 3, 0, 3, 3, 0, 0, 0, 0, 3, 0, 1, 0, 0, 3, 3, 0, 0, 3, 0, 3, 3, 0, 3, 0, 3, 0, 3, 0, 0, 0, 0, 0, 0, 0, 0, 0, 0, 0, 0, 0, 0, 0, 0, 0, 0, 0, 0, 0, 0, 0, 0, 0, 0, 0, 0, 0, 0, 0, 0, 0, 0, 0, 0, 0, 0, 0, 0, 0, 0, 0, 0, 0, 0, 0, 0, 0, 0, 0, 0, 0, 0, 0, 0, 0, 0, 0, 0, 0, 0, 0, 0, 0, 0, 0, 0, 0, 0, 0, 0, 0, 0, 0, 0, 0, 0, 0, 0, 0, 0, 0, 0, 0, 0, 0, 0, 0, 0, 0, 0, 0, 0, 0, 0, 0, 0, 0, 0, 0, 0, 0, 0, 0, 0, 0, 0, 0, 0, 0, 0, 0, 0, 0, 0, 0, 0, 0, 0, 0, 0, 0, 0, 0, 0, 0, 0, 0, 0, 0, 0, 0, 0, 0, 0, 0, 0, 0, 0, 0, 0, 0, 0, 0, 0, 0, 0, 0, 0, 0, 0, 0, 0, 0, 0, 0, 0, 0, 0, 0, 0, 0, 0, 0, 1, 1, 1, 1, 1, 1, 1, 1, 1, 1, 1, 1, 1, 1, 1, 1, 1, 1, 1, 1, 1, 1, 1, 1, 1, 1, 1, 1, 1, 1, 1, 1, 2, 2, 2, 2, 2, 2, 2, 2, 2, 2, 2, 2, 2, 2, 2, 2, 2, 2, 2, 2, 2, 2, 2, 2, 2, 2, 2, 2, 2, 2, 2, 2, 1, 2, 2, 2, 2, 2, 2, 2, 2, 2, 2, 2, 2, 2, 2, 2, 2, 2, 2, 2, 2, 2, 2, 2, 2, 2, 2, 2, 2, 2, 2, 2, 1, 1, 1, 1, 1, 1, 1, 1, 1, 1, 1, 1, 1, 1, 1, 1, 1, 1, 1, 1, 1, 1, 1, 1, 1, 1, 1, 1, 1, 1, 1, 1, 2, 2, 2, 2, 2, 2, 2, 2, 2, 2, 2, 2, 2, 2, 2, 2, 2, 2, 2, 2, 2, 2, 2, 2, 2, 2, 2, 2, 2, 2, 2, 2, 1, 1, 1, 1, 1, 1, 1, 1, 1, 1, 1, 1, 1, 1, 1, 1, 1, 1, 1, 1, 1, 1, 1, 1, 1, 1, 1, 1, 1, 1, 1, 1, 0, 0, 0, 0, 0, 0, 0, 0, 0, 0, 0, 0, 0, 0, 0, 0, 0, 0, 3, 3, 3, 3, 4, 4, 4, 4, 3, 3, 3, 3, 4, 4, 4, 4, 3, 0, 0, 3, 0, 0, 0, 3, 0, 3, 0, 3, 0, 3, 0, 3, 0, 3, 0, 0, 0, 0, 0, 0, 0, 0, 0, 0, 0, 0, 0, 0, 0, 0, 0, 0, 3, 0, 0, 3, 3, 0, 0, 3, 0, 3, 0, 0, 3, 3, 0, 3, 0, 3, 0, 3])
me_circle.materials.append(mat_material_017)
me_circle.materials.append(mat_material_018)
me_circle.materials.append(mat_material_019)
me_circle.materials.append(mat_material_020)
me_circle.materials.append(mat_material_021)
me_circle.use_remesh_preserve_volume = False
me_circle.use_remesh_preserve_attributes = False
me_circle.use_mirror_vertex_groups = False
me_circle.update()
me_cube_003 = bpy.data.meshes.new('Cube.003')
me_cube_003.from_pydata([(-1.363, -2.258, -3.206), (-1.492, -2.439, -1.27), (-1.569, -1.122, -3.589), (-2.034, -1.122, -1.27), (-0.5514, -2.548, -3.589), (-0.5514, -3.198, -1.27), (-0.5514, -1.122, -4.737), (-1.492, -2.439, 1.072), (-1.363, -2.258, 3.009), (-2.034, -1.122, 1.072), (-1.569, -1.122, 3.391), (-0.5514, -3.198, 1.072), (-0.5514, -2.548, 3.391), (-0.5514, -1.122, 4.539), (-1.569, 0.4267, -3.589), (-2.034, 0.4267, -1.27), (-1.363, 1.563, -3.206), (-1.492, 1.743, -1.27), (-0.5514, 0.4267, -4.737), (-0.5514, 1.852, -3.589), (-0.5514, 2.502, -1.27), (-2.034, 0.4267, 1.072), (-1.569, 0.4267, 3.391), (-1.492, 1.743, 1.072), (-1.363, 1.563, 3.009), (-0.5514, 0.4267, 4.539), (-0.5514, 2.502, 1.072), (-0.5514, 1.852, 3.391), (0.5549, -2.548, -3.589), (0.5549, -3.198, -1.27), (0.5549, -1.122, -4.737), (1.366, -2.258, -3.206), (1.495, -2.439, -1.27), (1.573, -1.122, -3.589), (2.037, -1.122, -1.27), (0.5549, -3.198, 1.072), (0.5549, -2.548, 3.391), (0.5549, -1.122, 4.539), (1.495, -2.439, 1.072), (1.366, -2.258, 3.009), (2.037, -1.122, 1.072), (1.573, -1.122, 3.391), (0.5549, 0.4267, -4.737), (0.5549, 1.852, -3.589), (0.5549, 2.502, -1.27), (1.573, 0.4267, -3.589), (2.037, 0.4267, -1.27), (1.366, 1.563, -3.206), (1.495, 1.743, -1.27), (0.5549, 0.4267, 4.539), (0.5549, 2.502, 1.072), (0.5549, 1.852, 3.391), (2.037, 0.4267, 1.072), (1.573, 0.4267, 3.391), (1.495, 1.743, 1.072), (1.366, 1.563, 3.009), (-0.5514, 1.025, 1.042), (0.5549, 1.025, 1.042), (0.5549, 0.3747, 3.361), (-0.5514, 0.3747, 3.361), (-1.023, 6.054, 1.201), (-1.023, 6.054, 3.201), (-1.023, 7.186, 1.201), (-1.023, 7.186, 3.201), (0.9772, 6.054, 1.201), (0.9772, 6.054, 3.201), (0.9772, 7.186, 1.201), (0.9772, 7.186, 3.201), (0.2558, 7.186, 1.327), (-0.3015, 7.186, 1.327), (-0.3015, 7.186, 3.074), (0.2558, 7.186, 3.074), (-0.3562, 6.054, 1.201), (0.3105, 6.054, 1.201), (0.3105, 6.054, 3.201), (-0.3562, 6.054, 3.201), (-1.023, 7.584, 3.201), (-1.023, 7.584, 1.201), (-0.3562, 7.584, 1.201), (0.3105, 7.584, 3.201), (0.9772, 7.584, 3.201), (0.9772, 7.584, 1.201), (0.3105, 7.584, 1.201), (-0.3562, 7.584, 3.201), (0.3105, 7.186, 1.201), (-0.3562, 7.186, 1.201), (-0.3562, 7.186, 3.201), (0.3105, 7.186, 3.201), (0.2558, 6.886, 1.327), (-0.3015, 6.886, 1.327), (-0.3015, 6.886, 3.074), (0.2558, 6.886, 3.074), (0.2858, 6.054, 2.854), (0.2858, 6.054, 1.547), (-0.3315, 6.054, 1.547), (-0.3315, 6.054, 2.854), (-0.3315, 0.517, 2.854), (-0.3315, 0.8837, 1.547), (0.2858, 0.8837, 1.547), (0.2858, 0.517, 2.854)], [], [(0, 1, 3, 2), (0, 4, 5, 1), (0, 2, 6, 4), (7, 8, 10, 9), (7, 11, 12, 8), (12, 13, 10, 8), (14, 15, 17, 16), (17, 20, 19, 16), (14, 16, 19, 18), (21, 22, 24, 23), (24, 27, 26, 23), (25, 27, 24, 22), (33, 34, 32, 31), (28, 31, 32, 29), (28, 30, 33, 31), (40, 41, 39, 38), (35, 38, 39, 36), (39, 41, 37, 36), (47, 48, 46, 45), (44, 48, 47, 43), (42, 43, 47, 45), (54, 55, 53, 52), (51, 55, 54, 50), (53, 55, 51, 49), (4, 28, 29, 5), (4, 6, 30, 28), (11, 35, 36, 12), (36, 37, 13, 12), (20, 44, 43, 19), (18, 19, 43, 42), (50, 26, 56, 57), (49, 51, 27, 25), (2, 3, 15, 14), (2, 14, 18, 6), (45, 46, 34, 33), (30, 42, 45, 33), (9, 10, 22, 21), (13, 25, 22, 10), (52, 53, 41, 40), (41, 53, 49, 37), (1, 7, 9, 3), (1, 5, 11, 7), (15, 21, 23, 17), (23, 26, 20, 17), (34, 40, 38, 32), (29, 32, 38, 35), (48, 54, 52, 46), (50, 54, 48, 44), (3, 9, 21, 15), (46, 52, 40, 34), (5, 29, 35, 11), (26, 50, 44, 20), (6, 18, 42, 30), (37, 49, 25, 13), (59, 58, 99, 96, 97, 56), (51, 50, 57, 58), (27, 51, 58, 59), (26, 27, 59, 56), (60, 61, 63, 62), (87, 67, 80, 79), (66, 67, 65, 64), (72, 75, 61, 60), (84, 66, 64, 73), (86, 63, 61, 75), (67, 87, 74, 65), (87, 86, 75, 74), (62, 85, 72, 60), (85, 84, 73, 72), (64, 65, 74, 73), (73, 74, 92, 93, 94, 72), (84, 87, 79, 82), (69, 70, 90, 89), (82, 79, 80, 81), (77, 76, 83, 78), (63, 86, 83, 76), (62, 63, 76, 77), (66, 84, 82, 81), (67, 66, 81, 80), (86, 85, 78, 83), (85, 62, 77, 78), (69, 68, 84, 85), (71, 70, 86, 87), (70, 69, 85, 86), (68, 71, 87, 84), (89, 90, 91, 88), (68, 69, 89, 88), (71, 68, 88, 91), (70, 71, 91, 90), (93, 92, 99, 98), (94, 93, 98, 97), (72, 94, 95, 92, 74, 75), (92, 95, 96, 99), (56, 97, 98, 99, 58, 57), (97, 96, 95, 94)])
me_cube_003.polygons.foreach_set('material_index', [0, 0, 0, 0, 0, 0, 0, 0, 0, 0, 0, 0, 0, 0, 0, 0, 0, 0, 0, 0, 0, 0, 0, 0, 0, 0, 2, 2, 0, 0, 0, 2, 0, 0, 0, 0, 0, 0, 0, 0, 0, 0, 0, 0, 0, 0, 0, 0, 0, 0, 2, 0, 0, 2, 0, 0, 0, 0, 0, 1, 0, 0, 0, 0, 0, 0, 0, 0, 0, 0, 1, 1, 1, 1, 1, 1, 1, 1, 1, 1, 1, 1, 1, 1, 4, 1, 1, 0, 3, 3, 0, 3, 0, 3])
me_cube_003.materials.append(mat_material_017)
me_cube_003.materials.append(mat_material_018)
me_cube_003.materials.append(mat_material_019)
me_cube_003.materials.append(mat_material_020)
me_cube_003.materials.append(mat_material_021)
me_cube_003.use_remesh_preserve_volume = False
me_cube_003.use_remesh_preserve_attributes = False
me_cube_003.use_mirror_vertex_groups = False
me_cube_003.update()

# ---- objects
ob_circle = bpy.data.objects.new('Circle', me_circle)
ob_cube_001 = bpy.data.objects.new('Cube.001', me_cube_003)

# ---- transforms, parenting, visibility, modifiers, constraints
ob_circle.location = (0.02173, -1.04, 1.21)
ob_circle.scale = (1.421, 1.421, 1.067)
ob_circle.lineart.crease_threshold = 0.0
ob_cube_001.location = (0.033, 2.937, 2.27)
ob_cube_001.scale = (0.2574, 0.1838, 0.1216)
ob_cube_001.lineart.crease_threshold = 0.0

# ---- collection membership
col_collection_1.objects.link(ob_circle)
col_collection_1.objects.link(ob_cube_001)

# ---- scene / render settings (as saved in the file)
scene.frame_start = 1; scene.frame_end = 250; scene.frame_set(0)
scene.render.engine = 'BLENDER_EEVEE_NEXT'
scene.render.resolution_percentage = 50
scene.render.dither_intensity = 0.0
scene.render.filter_size = 1.0
scene.cycles.use_denoising = False
scene.cycles.samples = 128
scene.cycles.sampling_pattern = 'TABULATED_SOBOL'
scene.cycles.use_adaptive_sampling = False
scene.cycles.use_light_tree = False
scene.cycles.blur_glossy = 0.0
scene.cycles.sample_clamp_indirect = 0.0
scene.view_settings.view_transform = 'Standard'
bpy.context.view_layer.update()

# ---- added for rendering (the .blend has no active camera and no usable light): camera, sun
cam_auto = bpy.data.cameras.new('AutoCamera')
cam_auto.lens = 50.0
cam_auto.sensor_width = 36.0
cam_auto.clip_end = 1000.0
ob_auto_camera = bpy.data.objects.new('AutoCamera', cam_auto)
scene.collection.objects.link(ob_auto_camera)
ob_auto_camera.location = (14.3824, -16.7323, 13.314)
ob_auto_camera.rotation_euler = (1.09748, -7.21219e-08, 0.694738)
scene.camera = ob_auto_camera
light_auto_sun = bpy.data.lights.new('AutoSun', 'SUN')
light_auto_sun.energy = 3.0
light_auto_sun.angle = 0.0523599
ob_auto_sun = bpy.data.objects.new('AutoSun', light_auto_sun)
scene.collection.objects.link(ob_auto_sun)
ob_auto_sun.rotation_euler = (0.872665, 0.174533, 0.523599)
bpy.context.view_layer.update()
